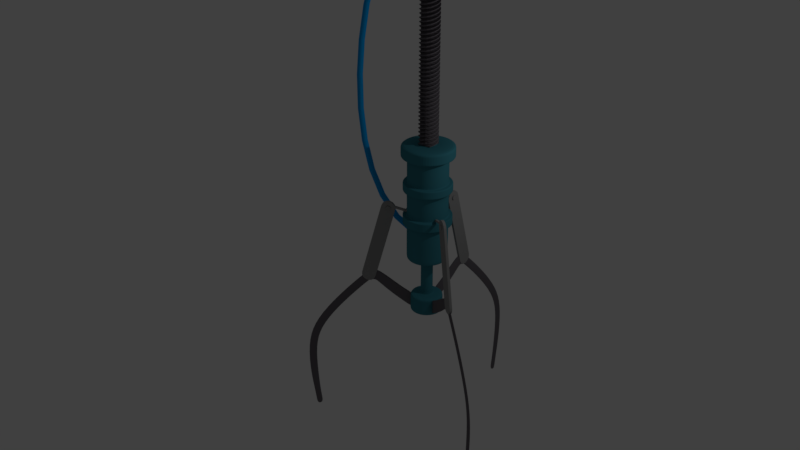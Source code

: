 # Source: grabber.blend  (saved by Blender 2.77.0; exported with 4.5.12 LTS)
import bpy
from mathutils import Matrix  # noqa: F401  (used for matrix-valued properties, if any)

bpy.ops.wm.read_factory_settings(use_empty=True)
scene = bpy.context.scene
scene.name = 'Scene'

# ---- collections
col_collection_1 = bpy.data.collections.new('Collection 1'); scene.collection.children.link(col_collection_1)

# ---- materials (node trees are filled in below, after node groups)
mat_material = bpy.data.materials.new('Material')
mat_material.alpha_threshold = 0.0
mat_material.use_transparent_shadow = False
mat_material.diffuse_color = (0.04347, 0.211, 0.2668, 1.0)
mat_material.roughness = 0.5
mat_material_001 = bpy.data.materials.new('Material.001')
mat_material_001.alpha_threshold = 0.0
mat_material_001.use_transparent_shadow = False
mat_material_001.diffuse_color = (0.1428, 0.1307, 0.1473, 1.0)
mat_material_001.roughness = 0.5
mat_material_002 = bpy.data.materials.new('Material.002')
mat_material_002.alpha_threshold = 0.0
mat_material_002.use_transparent_shadow = False
mat_material_002.diffuse_color = (0.2961, 0.2961, 0.2961, 1.0)
mat_material_002.roughness = 0.5
mat_material_002.specular_intensity = 1.0
mat_bluetube = bpy.data.materials.new('BlueTube')
mat_bluetube.alpha_threshold = 0.0
mat_bluetube.use_transparent_shadow = False
mat_bluetube.diffuse_color = (0.002385, 0.3325, 0.8, 1.0)
mat_bluetube.roughness = 0.5

# ---- material node trees

# ---- world
world_world = bpy.data.worlds.new('World'); scene.world = world_world
world_world.color = (0.05088, 0.05088, 0.05088)
world_world.use_sun_shadow = False
world_world.sun_shadow_jitter_overblur = 0.0
world_world.cycles.sampling_method = 'MANUAL'

# ---- lights
light_lamp = bpy.data.lights.new('Lamp', 'POINT')
light_lamp.transmission_factor = 0.0
light_lamp.cutoff_distance = 30.0
light_lamp.energy = 100.0
light_lamp.shadow_buffer_clip_start = 1.001
light_lamp.shadow_soft_size = 0.1
light_lamp.shadow_maximum_resolution = 0.006
light_lamp.use_absolute_resolution = True

# ---- meshes
me_cylinder = bpy.data.meshes.new('Cylinder')
me_cylinder.from_pydata([(0.0, 1.0, -1.278), (0.0, 1.0, 1.0), (0.3827, 0.9239, -1.278), (0.3827, 0.9239, 1.0), (0.7071, 0.7071, -1.278), (0.7071, 0.7071, 1.0), (0.9239, 0.3827, -1.278), (0.9239, 0.3827, 1.0), (1.0, -4.371e-08, -1.278), (1.0, -4.371e-08, 1.0), (0.9239, -0.3827, -1.278), (0.9239, -0.3827, 1.0), (0.7071, -0.7071, -1.278), (0.7071, -0.7071, 1.0), (0.3827, -0.9239, -1.278), (0.3827, -0.9239, 1.0), (1.51e-07, -1.0, -1.278), (1.51e-07, -1.0, 1.0), (-0.3827, -0.9239, -1.278), (-0.3827, -0.9239, 1.0), (-0.7071, -0.7071, -1.278), (-0.7071, -0.7071, 1.0), (-0.9239, -0.3827, -1.278), (-0.9239, -0.3827, 1.0), (-1.0, 1.192e-08, -1.278), (-1.0, 1.192e-08, 1.0), (-0.9239, 0.3827, -1.278), (-0.9239, 0.3827, 1.0), (-0.7071, 0.7071, -1.278), (-0.7071, 0.7071, 1.0), (-0.3827, 0.9239, -1.278), (-0.3827, 0.9239, 1.0), (0.0, 1.0, -0.2733), (0.0, 1.0, 0.2667), (0.3827, 0.9239, 0.2667), (0.3827, 0.9239, -0.2733), (0.7071, 0.7071, 0.2667), (0.7071, 0.7071, -0.2733), (0.9239, 0.3827, 0.2667), (0.9239, 0.3827, -0.2733), (1.0, -4.371e-08, 0.2667), (1.0, -4.371e-08, -0.2733), (0.9239, -0.3827, 0.2667), (0.9239, -0.3827, -0.2733), (0.7071, -0.7071, 0.2667), (0.7071, -0.7071, -0.2733), (0.3827, -0.9239, 0.2667), (0.3827, -0.9239, -0.2733), (1.51e-07, -1.0, 0.2667), (1.51e-07, -1.0, -0.2733), (-0.3827, -0.9239, 0.2667), (-0.3827, -0.9239, -0.2733), (-0.7071, -0.7071, 0.2667), (-0.7071, -0.7071, -0.2733), (-0.9239, -0.3827, 0.2667), (-0.9239, -0.3827, -0.2733), (-1.0, 1.192e-08, 0.2667), (-1.0, 1.192e-08, -0.2733), (-0.9239, 0.3827, 0.2667), (-0.9239, 0.3827, -0.2733), (-0.7071, 0.7071, 0.2667), (-0.7071, 0.7071, -0.2733), (-0.3827, 0.9239, 0.2667), (-0.3827, 0.9239, -0.2733), (0.0, 1.0, 0.4467), (0.3827, 0.9239, 0.4467), (0.7071, 0.7071, 0.4467), (0.9239, 0.3827, 0.4467), (1.0, -4.371e-08, 0.4467), (0.9239, -0.3827, 0.4467), (0.7071, -0.7071, 0.4467), (0.3827, -0.9239, 0.4467), (1.51e-07, -1.0, 0.4467), (-0.3827, -0.9239, 0.4467), (-0.7071, -0.7071, 0.4467), (-0.9239, -0.3827, 0.4467), (-1.0, 1.192e-08, 0.4467), (-0.9239, 0.3827, 0.4467), (-0.7071, 0.7071, 0.4467), (-0.3827, 0.9239, 0.4467), (0.3827, 0.9239, -0.455), (0.7071, 0.7071, -0.455), (0.9239, 0.3827, -0.455), (1.0, -4.371e-08, -0.455), (0.9239, -0.3827, -0.455), (0.7071, -0.7071, -0.455), (0.3827, -0.9239, -0.455), (1.51e-07, -1.0, -0.455), (-0.3827, -0.9239, -0.455), (-0.7071, -0.7071, -0.455), (-0.9239, -0.3827, -0.455), (-1.0, 1.192e-08, -0.455), (-0.9239, 0.3827, -0.455), (-0.7071, 0.7071, -0.455), (-0.3827, 0.9239, -0.455), (0.0, 1.0, -0.455), (-1.118e-08, 1.3, 1.0), (0.4975, 1.201, 1.0), (0.9192, 0.9192, 1.0), (1.201, 0.4975, 1.0), (1.3, -6.018e-08, 1.0), (1.201, -0.4975, 1.0), (0.9192, -0.9192, 1.0), (0.4975, -1.201, 1.0), (1.851e-07, -1.3, 1.0), (-0.4975, -1.201, 1.0), (-0.9192, -0.9192, 1.0), (-1.201, -0.4975, 1.0), (-1.3, 1.215e-08, 1.0), (-1.201, 0.4975, 1.0), (-0.9192, 0.9192, 1.0), (-0.4975, 1.201, 1.0), (-1.118e-08, 1.3, 1.256), (0.4975, 1.201, 1.256), (0.9192, 0.9192, 1.256), (1.201, 0.4975, 1.256), (1.3, -6.018e-08, 1.256), (1.201, -0.4975, 1.256), (0.9192, -0.9192, 1.256), (0.4975, -1.201, 1.256), (1.851e-07, -1.3, 1.256), (-0.4975, -1.201, 1.256), (-0.9192, -0.9192, 1.256), (-1.201, -0.4975, 1.256), (-1.3, 1.215e-08, 1.256), (-1.201, 0.4975, 1.256), (-0.9192, 0.9192, 1.256), (-0.4975, 1.201, 1.256), (-9.686e-09, 1.2, -0.455), (-9.686e-09, 1.2, -0.2733), (-0.4592, 1.109, -0.2733), (-0.8485, 0.8485, -0.2733), (-1.109, 0.4592, -0.2733), (-1.2, 1.17e-08, -0.2733), (-1.109, -0.4592, -0.2733), (-0.8485, -0.8485, -0.2733), (-0.4592, -1.109, -0.2733), (1.715e-07, -1.2, -0.2733), (0.4592, -1.109, -0.2733), (0.8485, -0.8485, -0.2733), (1.109, -0.4592, -0.2733), (1.2, -5.506e-08, -0.2733), (1.109, 0.4592, -0.2733), (0.8485, 0.8485, -0.2733), (0.4592, 1.109, -0.2733), (0.4592, 1.109, -0.455), (0.8485, 0.8485, -0.455), (1.109, 0.4592, -0.455), (1.2, -5.506e-08, -0.455), (1.109, -0.4592, -0.455), (0.8485, -0.8485, -0.455), (0.4592, -1.109, -0.455), (1.715e-07, -1.2, -0.455), (-0.4592, -1.109, -0.455), (-0.8485, -0.8485, -0.455), (-1.109, -0.4592, -0.455), (-1.2, 1.17e-08, -0.455), (-1.109, 0.4592, -0.455), (-0.8485, 0.8485, -0.455), (-0.4592, 1.109, -0.455), (0.4592, 1.109, 0.4467), (0.4592, 1.109, 0.2667), (0.8485, 0.8485, 0.4467), (0.8485, 0.8485, 0.2667), (1.109, 0.4592, 0.4467), (1.109, 0.4592, 0.2667), (1.2, -5.32e-08, 0.4467), (1.2, -5.32e-08, 0.2667), (1.109, -0.4592, 0.4467), (1.109, -0.4592, 0.2667), (0.8485, -0.8485, 0.4467), (0.8485, -0.8485, 0.2667), (0.4592, -1.109, 0.4467), (0.4592, -1.109, 0.2667), (1.562e-07, -1.2, 0.4467), (1.562e-07, -1.2, 0.2667), (-0.4592, -1.109, 0.4467), (-0.4592, -1.109, 0.2667), (-0.8485, -0.8485, 0.4467), (-0.8485, -0.8485, 0.2667), (-1.109, -0.4592, 0.4467), (-1.109, -0.4592, 0.2667), (-1.2, 1.356e-08, 0.4467), (-1.2, 1.356e-08, 0.2667), (-1.109, 0.4592, 0.4467), (-1.109, 0.4592, 0.2667), (-0.8485, 0.8485, 0.4467), (-0.8485, 0.8485, 0.2667), (-0.4592, 1.109, 0.4467), (-0.4592, 1.109, 0.2667), (-2.496e-08, 1.2, 0.2667), (-2.496e-08, 1.2, 0.4467), (4.908e-08, 0.186, 1.256), (0.07116, 0.1718, 1.256), (0.1315, 0.1315, 1.256), (0.1718, 0.07116, 1.256), (0.186, -8.608e-09, 1.256), (0.07116, -0.1718, 1.256), (7.716e-08, -0.186, 1.256), (-0.07116, -0.1718, 1.256), (-0.1315, -0.1315, 1.256), (-0.1718, -0.07116, 1.256), (-0.186, 1.738e-09, 1.256), (-0.1718, 0.07116, 1.256), (-0.1315, 0.1315, 1.256), (-0.07116, 0.1718, 1.256), (1.537e-08, 0.2962, -1.278), (0.1134, 0.2737, -1.278), (0.2095, 0.2095, -1.278), (0.2737, 0.1134, -1.278), (0.2962, -3.726e-09, -1.278), (0.2737, -0.1134, -1.278), (0.2095, -0.2095, -1.278), (0.1134, -0.2737, -1.278), (6.01e-08, -0.2962, -1.278), (-0.1134, -0.2737, -1.278), (-0.2095, -0.2095, -1.278), (-0.2737, -0.1134, -1.278), (-0.2962, 1.275e-08, -1.278), (-0.2737, 0.1134, -1.278), (-0.2095, 0.2095, -1.278), (-0.1134, 0.2737, -1.278), (1.537e-08, 0.2962, -2.108), (0.1134, 0.2737, -2.108), (0.2095, 0.2095, -2.108), (0.2737, 0.1134, -2.108), (0.2962, -3.726e-09, -2.108), (0.2737, -0.1134, -2.108), (0.2095, -0.2095, -2.108), (0.1134, -0.2737, -2.108), (6.01e-08, -0.2962, -2.108), (-0.1134, -0.2737, -2.108), (-0.2095, -0.2095, -2.108), (-0.2737, -0.1134, -2.108), (-0.2962, 1.275e-08, -2.108), (-0.2737, 0.1134, -2.108), (-0.2095, 0.2095, -2.108), (-0.1134, 0.2737, -2.108), (-3.889e-08, 0.7965, -2.108), (0.3048, 0.7358, -2.108), (0.5632, 0.5632, -2.108), (0.7358, 0.3048, -2.108), (0.7965, -3.519e-08, -2.108), (0.7358, -0.3048, -2.108), (0.5632, -0.5632, -2.108), (0.3048, -0.7358, -2.108), (8.137e-08, -0.7965, -2.108), (-0.3048, -0.7358, -2.108), (-0.5632, -0.5632, -2.108), (-0.7358, -0.3048, -2.108), (-0.7965, 9.127e-09, -2.108), (-0.7358, 0.3048, -2.108), (-0.5632, 0.5632, -2.108), (-0.3048, 0.7358, -2.108), (-3.889e-08, 0.7965, -2.498), (0.3048, 0.7358, -2.498), (0.5632, 0.5632, -2.498), (0.7358, 0.3048, -2.498), (0.7965, -3.519e-08, -2.498), (0.7358, -0.3048, -2.498), (0.5632, -0.5632, -2.498), (0.3048, -0.7358, -2.498), (8.137e-08, -0.7965, -2.498), (-0.3048, -0.7358, -2.498), (-0.5632, -0.5632, -2.498), (-0.7358, -0.3048, -2.498), (-0.7965, 9.127e-09, -2.498), (-0.7358, 0.3048, -2.498), (-0.5632, 0.5632, -2.498), (-0.3048, 0.7358, -2.498), (1.228e-08, 0.274, -2.498), (0.1049, 0.2532, -2.498), (0.1938, 0.1938, -2.498), (0.2532, 0.1049, -2.498), (0.274, -7.217e-09, -2.498), (0.2532, -0.1049, -2.498), (0.1938, -0.1938, -2.498), (0.1049, -0.2532, -2.498), (5.365e-08, -0.274, -2.498), (-0.1049, -0.2532, -2.498), (-0.1938, -0.1938, -2.498), (-0.2532, -0.1049, -2.498), (-0.274, 8.027e-09, -2.498), (-0.2532, 0.1049, -2.498), (-0.1938, 0.1938, -2.498), (-0.1049, 0.2532, -2.498), (0.1938, 7.451e-09, -2.498), (0.1049, 7.451e-09, -2.498), (3.297e-08, 0.0, -2.498), (-0.1049, 7.451e-09, -2.498), (-0.1938, 7.451e-09, -2.498), (0.1315, -0.1315, 1.256), (0.1718, -0.07116, 1.256), (0.07116, 0.1718, 2.143), (4.908e-08, 0.186, 2.143), (0.1315, 0.1315, 2.143), (0.1718, 0.07116, 2.143), (0.186, -8.608e-09, 2.143), (7.716e-08, -0.186, 2.143), (0.07116, -0.1718, 2.143), (-0.07116, -0.1718, 2.143), (-0.1315, -0.1315, 2.143), (-0.1718, -0.07116, 2.143), (-0.186, 1.738e-09, 2.143), (-0.1718, 0.07116, 2.143), (-0.1315, 0.1315, 2.143), (-0.07116, 0.1718, 2.143), (6.312e-08, 0.0, 2.143), (0.07116, 0.0, 2.143), (-0.07116, 0.0, 2.143), (-0.1315, 0.0, 2.143), (0.1718, -0.07116, 2.143), (0.1315, -0.1315, 2.143), (0.1313, -8.608e-09, 2.143), (-9.686e-09, 1.2, -0.455), (-9.686e-09, 1.2, -0.2733), (0.4592, 1.109, -0.2733), (0.4592, 1.109, -0.455), (0.8485, 0.8485, -0.2733), (0.8485, 0.8485, -0.455), (1.109, 0.4592, -0.2733), (1.109, 0.4592, -0.455), (1.2, -5.506e-08, -0.2733), (1.2, -5.506e-08, -0.455), (1.109, -0.4592, -0.2733), (1.109, -0.4592, -0.455), (0.8485, -0.8485, -0.2733), (0.8485, -0.8485, -0.455), (0.4592, -1.109, -0.2733), (0.4592, -1.109, -0.455), (1.715e-07, -1.2, -0.2733), (1.715e-07, -1.2, -0.455), (-0.4592, -1.109, -0.2733), (-0.4592, -1.109, -0.455), (-0.8485, -0.8485, -0.2733), (-0.8485, -0.8485, -0.455), (-1.109, -0.4592, -0.2733), (-1.109, -0.4592, -0.455), (-1.2, 1.17e-08, -0.2733), (-1.2, 1.17e-08, -0.455), (-1.109, 0.4592, -0.2733), (-1.109, 0.4592, -0.455), (-0.8485, 0.8485, -0.2733), (-0.8485, 0.8485, -0.455), (-0.4592, 1.109, -0.2733), (-0.4592, 1.109, -0.455), (0.3827, 0.9239, -1.229), (0.7071, 0.7071, -1.229), (0.9239, 0.3827, -1.229), (1.0, -4.371e-08, -1.229), (0.9239, -0.3827, -1.229), (0.7071, -0.7071, -1.229), (0.3827, -0.9239, -1.229), (1.51e-07, -1.0, -1.229), (-0.3827, -0.9239, -1.229), (-0.7071, -0.7071, -1.229), (-0.9239, -0.3827, -1.229), (-1.0, 1.192e-08, -1.229), (-0.9239, 0.3827, -1.229), (-0.7071, 0.7071, -1.229), (-0.3827, 0.9239, -1.229), (0.0, 1.0, -1.229), (0.0, 1.0, -0.4963), (0.3827, 0.9239, -0.4963), (0.7071, 0.7071, -0.4963), (0.9239, 0.3827, -0.4963), (1.0, -4.371e-08, -0.4963), (0.9239, -0.3827, -0.4963), (0.7071, -0.7071, -0.4963), (0.3827, -0.9239, -0.4963), (1.51e-07, -1.0, -0.4963), (-0.3827, -0.9239, -0.4963), (-0.7071, -0.7071, -0.4963), (-0.9239, -0.3827, -0.4963), (-1.0, 1.192e-08, -0.4963), (-0.9239, 0.3827, -0.4963), (-0.7071, 0.7071, -0.4963), (-0.3827, 0.9239, -0.4963), (0.4592, 1.109, 0.2985), (0.8485, 0.8485, 0.2985), (1.109, 0.4592, 0.2985), (1.2, -5.32e-08, 0.2985), (1.109, -0.4592, 0.2985), (0.8485, -0.8485, 0.2985), (0.4592, -1.109, 0.2985), (1.562e-07, -1.2, 0.2985), (-0.4592, -1.109, 0.2985), (-0.8485, -0.8485, 0.2985), (-1.109, -0.4592, 0.2985), (-1.2, 1.356e-08, 0.2985), (-1.109, 0.4592, 0.2985), (-0.8485, 0.8485, 0.2985), (-0.4592, 1.109, 0.2985), (-2.496e-08, 1.2, 0.2985), (-2.496e-08, 1.2, 0.417), (0.4592, 1.109, 0.417), (0.8485, 0.8485, 0.417), (1.109, 0.4592, 0.417), (1.2, -5.32e-08, 0.417), (1.109, -0.4592, 0.417), (0.8485, -0.8485, 0.417), (0.4592, -1.109, 0.417), (1.562e-07, -1.2, 0.417), (-0.4592, -1.109, 0.417), (-0.8485, -0.8485, 0.417), (-1.109, -0.4592, 0.417), (-1.2, 1.356e-08, 0.417), (-1.109, 0.4592, 0.417), (-0.8485, 0.8485, 0.417), (-0.4592, 1.109, 0.417), (0.0, 1.0, 0.472), (0.3827, 0.9239, 0.472), (0.7071, 0.7071, 0.472), (0.9239, 0.3827, 0.472), (1.0, -4.371e-08, 0.472), (0.9239, -0.3827, 0.472), (0.7071, -0.7071, 0.472), (0.3827, -0.9239, 0.472), (1.51e-07, -1.0, 0.472), (-0.3827, -0.9239, 0.472), (-0.7071, -0.7071, 0.472), (-0.9239, -0.3827, 0.472), (-1.0, 1.192e-08, 0.472), (-0.9239, 0.3827, 0.472), (-0.7071, 0.7071, 0.472), (-0.3827, 0.9239, 0.472), (0.0, 1.0, 0.9094), (0.3827, 0.9239, 0.9094), (0.7071, 0.7071, 0.9094), (0.9239, 0.3827, 0.9094), (1.0, -4.371e-08, 0.9094), (0.9239, -0.3827, 0.9094), (0.7071, -0.7071, 0.9094), (0.3827, -0.9239, 0.9094), (1.51e-07, -1.0, 0.9094), (-0.3827, -0.9239, 0.9094), (-0.7071, -0.7071, 0.9094), (-0.9239, -0.3827, 0.9094), (-1.0, 1.192e-08, 0.9094), (-0.9239, 0.3827, 0.9094), (-0.7071, 0.7071, 0.9094), (-0.3827, 0.9239, 0.9094), (0.9192, 0.9192, 1.185), (0.4975, 1.201, 1.185), (-0.9192, -0.9192, 1.185), (-0.4975, -1.201, 1.185), (1.201, 0.4975, 1.185), (-1.201, -0.4975, 1.185), (1.3, -6.018e-08, 1.185), (-1.3, 1.215e-08, 1.185), (1.201, -0.4975, 1.185), (-1.201, 0.4975, 1.185), (0.9192, -0.9192, 1.185), (-0.9192, 0.9192, 1.185), (0.4975, -1.201, 1.185), (-0.4975, 1.201, 1.185), (1.851e-07, -1.3, 1.185), (-1.118e-08, 1.3, 1.185), (0.9192, 0.9192, 1.036), (-0.9192, -0.9192, 1.036), (1.201, 0.4975, 1.036), (-1.201, -0.4975, 1.036), (1.3, -6.018e-08, 1.036), (-1.3, 1.215e-08, 1.036), (1.201, -0.4975, 1.036), (-1.201, 0.4975, 1.036), (0.9192, -0.9192, 1.036), (-0.9192, 0.9192, 1.036), (0.4975, -1.201, 1.036), (-0.4975, 1.201, 1.036), (1.851e-07, -1.3, 1.036), (0.4975, 1.201, 1.036), (-0.4975, -1.201, 1.036), (-1.118e-08, 1.3, 1.036), (0.2962, -3.726e-09, -1.409), (0.2737, 0.1134, -1.409), (-0.2962, 1.275e-08, -1.409), (-0.2737, -0.1134, -1.409), (0.2737, -0.1134, -1.409), (-0.2737, 0.1134, -1.409), (0.2095, -0.2095, -1.409), (-0.2095, 0.2095, -1.409), (0.1134, -0.2737, -1.409), (-0.1134, 0.2737, -1.409), (6.01e-08, -0.2962, -1.409), (0.1134, 0.2737, -1.409), (1.537e-08, 0.2962, -1.409), (-0.1134, -0.2737, -1.409), (0.2095, 0.2095, -1.409), (-0.2095, -0.2095, -1.409), (0.2962, -3.726e-09, -2.08), (-0.2962, 1.275e-08, -2.08), (0.2737, -0.1134, -2.08), (-0.2737, 0.1134, -2.08), (0.2095, -0.2095, -2.08), (-0.2095, 0.2095, -2.08), (0.1134, -0.2737, -2.08), (-0.1134, 0.2737, -2.08), (6.01e-08, -0.2962, -2.08), (0.1134, 0.2737, -2.08), (-0.1134, -0.2737, -2.08), (0.2095, 0.2095, -2.08), (-0.2095, -0.2095, -2.08), (0.2737, 0.1134, -2.08), (-0.2737, -0.1134, -2.08), (1.537e-08, 0.2962, -2.08), (-0.5632, 0.5632, -2.166), (-0.7358, 0.3048, -2.166), (0.3048, -0.7358, -2.166), (0.5632, -0.5632, -2.166), (-0.3048, 0.7358, -2.166), (8.137e-08, -0.7965, -2.166), (0.3048, 0.7358, -2.166), (-3.889e-08, 0.7965, -2.166), (-0.3048, -0.7358, -2.166), (0.5632, 0.5632, -2.166), (-0.5632, -0.5632, -2.166), (0.7358, 0.3048, -2.166), (-0.7358, -0.3048, -2.166), (0.7965, -3.519e-08, -2.166), (-0.7965, 9.127e-09, -2.166), (0.7358, -0.3048, -2.166), (-0.5632, 0.5632, -2.452), (0.3048, -0.7358, -2.452), (-0.3048, 0.7358, -2.452), (8.137e-08, -0.7965, -2.452), (0.3048, 0.7358, -2.452), (-0.3048, -0.7358, -2.452), (0.5632, 0.5632, -2.452), (-0.5632, -0.5632, -2.452), (0.7358, 0.3048, -2.452), (-0.7358, -0.3048, -2.452), (0.7965, -3.519e-08, -2.452), (-0.7965, 9.127e-09, -2.452), (0.7358, -0.3048, -2.452), (-0.7358, 0.3048, -2.452), (0.5632, -0.5632, -2.452), (-3.889e-08, 0.7965, -2.452), (0.0, 1.0, -0.003333), (0.3827, 0.9239, -0.003333), (0.7071, 0.7071, -0.003333), (0.9239, 0.3827, -0.003333), (1.0, -4.371e-08, -0.003333), (0.9239, -0.3827, -0.003333), (0.7071, -0.7071, -0.003333), (0.3827, -0.9239, -0.003333), (1.51e-07, -1.0, -0.003333), (-0.3827, -0.9239, -0.003333), (-0.7071, -0.7071, -0.003333), (-0.9239, -0.3827, -0.003333), (-1.0, 1.192e-08, -0.003333), (-0.9239, 0.3827, -0.003333), (-0.7071, 0.7071, -0.003333), (-0.3827, 0.9239, -0.003333), (0.3827, 0.9239, -0.2463), (0.7071, 0.7071, -0.2463), (0.9239, 0.3827, -0.2463), (1.0, -4.371e-08, -0.2463), (0.9239, -0.3827, -0.2463), (0.7071, -0.7071, -0.2463), (0.3827, -0.9239, -0.2463), (1.51e-07, -1.0, -0.2463), (-0.3827, -0.9239, -0.2463), (-0.7071, -0.7071, -0.2463), (-0.9239, -0.3827, -0.2463), (-1.0, 1.192e-08, -0.2463), (-0.9239, 0.3827, -0.2463), (-0.7071, 0.7071, -0.2463), (-0.3827, 0.9239, -0.2463), (0.0, 1.0, -0.2463), (-0.4452, 4.16e-09, 1.256), (-0.4113, -0.1704, 1.256), (-0.4113, 0.1704, 1.256), (-0.3148, 0.3148, 1.256), (0.1704, -0.4113, 1.256), (-0.1704, 0.4113, 1.256), (1.023e-07, -0.4452, 1.256), (0.1704, 0.4113, 1.256), (3.506e-08, 0.4452, 1.256), (-0.1704, -0.4113, 1.256), (0.3148, 0.3148, 1.256), (-0.3148, -0.3148, 1.256), (0.4113, 0.1704, 1.256), (0.4452, -2.061e-08, 1.256), (0.3148, -0.3148, 1.256), (0.4113, -0.1704, 1.256)], [], [(426, 1, 3, 427), (427, 3, 5, 428), (428, 5, 7, 429), (429, 7, 9, 430), (430, 9, 11, 431), (431, 11, 13, 432), (432, 13, 15, 433), (433, 15, 17, 434), (434, 17, 19, 435), (435, 19, 21, 436), (436, 21, 23, 437), (437, 23, 25, 438), (438, 25, 27, 439), (439, 27, 29, 440), (553, 62, 33, 538), (440, 29, 31, 441), (441, 31, 1, 426), (57, 59, 132, 133), (86, 85, 150, 151), (552, 60, 62, 553), (45, 47, 138, 139), (551, 58, 60, 552), (85, 84, 149, 150), (550, 56, 58, 551), (59, 61, 131, 132), (549, 54, 56, 550), (84, 83, 148, 149), (548, 52, 54, 549), (32, 35, 144, 129), (547, 50, 52, 548), (47, 49, 137, 138), (546, 48, 50, 547), (83, 82, 147, 148), (545, 46, 48, 546), (61, 63, 130, 131), (544, 44, 46, 545), (82, 81, 146, 147), (543, 42, 44, 544), (35, 37, 143, 144), (542, 40, 42, 543), (95, 94, 159, 128), (541, 38, 40, 542), (49, 51, 136, 137), (540, 36, 38, 541), (81, 80, 145, 146), (539, 34, 36, 540), (94, 93, 158, 159), (538, 33, 34, 539), (67, 68, 166, 164), (46, 44, 171, 173), (68, 69, 168, 166), (60, 58, 185, 187), (69, 70, 170, 168), (34, 33, 190, 161), (48, 46, 173, 175), (70, 71, 172, 170), (62, 60, 187, 189), (71, 72, 174, 172), (36, 34, 161, 163), (50, 48, 175, 177), (72, 73, 176, 174), (33, 62, 189, 190), (73, 74, 178, 176), (38, 36, 163, 165), (362, 95, 80, 363), (363, 80, 81, 364), (364, 81, 82, 365), (365, 82, 83, 366), (366, 83, 84, 367), (367, 84, 85, 368), (368, 85, 86, 369), (369, 86, 87, 370), (370, 87, 88, 371), (371, 88, 89, 372), (372, 89, 90, 373), (373, 90, 91, 374), (374, 91, 92, 375), (375, 92, 93, 376), (376, 93, 94, 377), (377, 94, 95, 362), (21, 19, 105, 106), (31, 29, 110, 111), (7, 5, 98, 99), (17, 15, 103, 104), (3, 1, 96, 97), (27, 25, 108, 109), (13, 11, 101, 102), (23, 21, 106, 107), (1, 31, 111, 96), (9, 7, 99, 100), (19, 17, 104, 105), (29, 27, 109, 110), (5, 3, 97, 98), (15, 13, 102, 103), (25, 23, 107, 108), (11, 9, 100, 101), (442, 443, 113, 114), (444, 445, 121, 122), (446, 442, 114, 115), (447, 444, 122, 123), (448, 446, 115, 116), (449, 447, 123, 124), (450, 448, 116, 117), (451, 449, 124, 125), (452, 450, 117, 118), (453, 451, 125, 126), (454, 452, 118, 119), (455, 453, 126, 127), (456, 454, 119, 120), (443, 457, 112, 113), (457, 455, 127, 112), (445, 456, 120, 121), (575, 205, 192, 578), (576, 198, 199, 579), (577, 193, 194, 580), (585, 292, 291, 584), (579, 199, 200, 581), (580, 194, 195, 582), (581, 200, 201, 571), (574, 197, 198, 576), (571, 201, 202, 570), (583, 196, 292, 585), (570, 202, 203, 572), (584, 291, 197, 574), (572, 203, 204, 573), (582, 195, 196, 583), (573, 204, 205, 575), (344, 130, 129, 315), (342, 131, 130, 344), (340, 132, 131, 342), (338, 133, 132, 340), (336, 134, 133, 338), (334, 135, 134, 336), (332, 136, 135, 334), (330, 137, 136, 332), (328, 138, 137, 330), (326, 139, 138, 328), (324, 140, 139, 326), (322, 141, 140, 324), (320, 142, 141, 322), (318, 143, 142, 320), (316, 144, 143, 318), (315, 129, 144, 316), (87, 86, 151, 152), (43, 45, 139, 140), (88, 87, 152, 153), (55, 57, 133, 134), (89, 88, 153, 154), (41, 43, 140, 141), (90, 89, 154, 155), (53, 55, 134, 135), (91, 90, 155, 156), (39, 41, 141, 142), (92, 91, 156, 157), (51, 53, 135, 136), (93, 92, 157, 158), (37, 39, 142, 143), (80, 95, 128, 145), (63, 32, 129, 130), (409, 188, 191, 394), (408, 186, 188, 409), (407, 184, 186, 408), (406, 182, 184, 407), (405, 180, 182, 406), (404, 178, 180, 405), (403, 176, 178, 404), (402, 174, 176, 403), (401, 172, 174, 402), (400, 170, 172, 401), (399, 168, 170, 400), (398, 166, 168, 399), (397, 164, 166, 398), (396, 162, 164, 397), (395, 160, 162, 396), (394, 191, 160, 395), (58, 56, 183, 185), (66, 67, 164, 162), (44, 42, 169, 171), (79, 64, 191, 188), (65, 66, 162, 160), (78, 79, 188, 186), (56, 54, 181, 183), (64, 65, 160, 191), (42, 40, 167, 169), (77, 78, 186, 184), (76, 77, 184, 182), (54, 52, 179, 181), (40, 38, 165, 167), (75, 76, 182, 180), (74, 75, 180, 178), (52, 50, 177, 179), (199, 198, 298, 300), (192, 205, 306, 294), (198, 197, 299, 298), (205, 204, 305, 306), (196, 195, 296, 297), (204, 203, 304, 305), (195, 194, 295, 296), (203, 202, 303, 304), (194, 193, 293, 295), (202, 201, 302, 303), (193, 192, 294, 293), (4, 6, 209, 208), (14, 16, 214, 213), (0, 2, 207, 206), (24, 26, 219, 218), (10, 12, 212, 211), (20, 22, 217, 216), (30, 0, 206, 221), (6, 8, 210, 209), (16, 18, 215, 214), (26, 28, 220, 219), (2, 4, 208, 207), (12, 14, 213, 212), (22, 24, 218, 217), (8, 10, 211, 210), (18, 20, 216, 215), (28, 30, 221, 220), (503, 490, 226, 225), (504, 491, 234, 233), (490, 492, 227, 226), (491, 493, 235, 234), (492, 494, 228, 227), (493, 495, 236, 235), (494, 496, 229, 228), (495, 497, 237, 236), (496, 498, 230, 229), (505, 499, 223, 222), (497, 505, 222, 237), (498, 500, 231, 230), (499, 501, 224, 223), (500, 502, 232, 231), (501, 503, 225, 224), (502, 504, 233, 232), (230, 231, 247, 246), (223, 224, 240, 239), (231, 232, 248, 247), (224, 225, 241, 240), (232, 233, 249, 248), (225, 226, 242, 241), (233, 234, 250, 249), (226, 227, 243, 242), (234, 235, 251, 250), (227, 228, 244, 243), (235, 236, 252, 251), (228, 229, 245, 244), (236, 237, 253, 252), (229, 230, 246, 245), (222, 223, 239, 238), (237, 222, 238, 253), (535, 522, 268, 267), (536, 523, 261, 260), (522, 524, 269, 268), (523, 525, 262, 261), (537, 526, 255, 254), (524, 537, 254, 269), (525, 527, 263, 262), (526, 528, 256, 255), (527, 529, 264, 263), (528, 530, 257, 256), (529, 531, 265, 264), (530, 532, 258, 257), (531, 533, 266, 265), (532, 534, 259, 258), (533, 535, 267, 266), (534, 536, 260, 259), (257, 258, 274, 273), (265, 266, 282, 281), (258, 259, 275, 274), (266, 267, 283, 282), (259, 260, 276, 275), (267, 268, 284, 283), (260, 261, 277, 276), (268, 269, 285, 284), (261, 262, 278, 277), (254, 255, 271, 270), (269, 254, 270, 285), (262, 263, 279, 278), (255, 256, 272, 271), (263, 264, 280, 279), (256, 257, 273, 272), (264, 265, 281, 280), (284, 285, 289, 290), (271, 272, 286, 287), (278, 279, 289, 288), (276, 277, 287, 286), (285, 270, 288, 289), (270, 271, 287, 288), (279, 280, 290, 289), (277, 278, 288, 287), (280, 281, 282, 290), (283, 284, 290, 282), (275, 276, 286, 274), (272, 273, 274, 286), (292, 196, 297, 311), (578, 192, 193, 577), (306, 305, 310, 309), (308, 299, 312, 313), (300, 298, 307, 309), (295, 313, 297, 296), (294, 306, 309, 307), (293, 294, 307, 308), (301, 300, 309, 310), (298, 299, 308, 307), (303, 310, 305, 304), (301, 310, 303, 302), (293, 308, 313, 295), (312, 311, 297, 313), (200, 199, 300, 301), (197, 291, 312, 299), (291, 292, 311, 312), (201, 200, 301, 302), (128, 314, 317, 145), (314, 315, 316, 317), (145, 317, 319, 146), (317, 316, 318, 319), (146, 319, 321, 147), (319, 318, 320, 321), (147, 321, 323, 148), (321, 320, 322, 323), (148, 323, 325, 149), (323, 322, 324, 325), (149, 325, 327, 150), (325, 324, 326, 327), (150, 327, 329, 151), (327, 326, 328, 329), (151, 329, 331, 152), (329, 328, 330, 331), (152, 331, 333, 153), (331, 330, 332, 333), (153, 333, 335, 154), (333, 332, 334, 335), (154, 335, 337, 155), (335, 334, 336, 337), (155, 337, 339, 156), (337, 336, 338, 339), (156, 339, 341, 157), (339, 338, 340, 341), (157, 341, 343, 158), (341, 340, 342, 343), (158, 343, 345, 159), (343, 342, 344, 345), (159, 345, 314, 128), (345, 344, 315, 314), (30, 360, 361, 0), (28, 359, 360, 30), (26, 358, 359, 28), (24, 357, 358, 26), (22, 356, 357, 24), (20, 355, 356, 22), (18, 354, 355, 20), (16, 353, 354, 18), (14, 352, 353, 16), (12, 351, 352, 14), (10, 350, 351, 12), (8, 349, 350, 10), (6, 348, 349, 8), (4, 347, 348, 6), (2, 346, 347, 4), (0, 361, 346, 2), (360, 377, 362, 361), (359, 376, 377, 360), (358, 375, 376, 359), (357, 374, 375, 358), (356, 373, 374, 357), (355, 372, 373, 356), (354, 371, 372, 355), (353, 370, 371, 354), (352, 369, 370, 353), (351, 368, 369, 352), (350, 367, 368, 351), (349, 366, 367, 350), (348, 365, 366, 349), (347, 364, 365, 348), (346, 363, 364, 347), (361, 362, 363, 346), (190, 393, 378, 161), (161, 378, 379, 163), (163, 379, 380, 165), (165, 380, 381, 167), (167, 381, 382, 169), (169, 382, 383, 171), (171, 383, 384, 173), (173, 384, 385, 175), (175, 385, 386, 177), (177, 386, 387, 179), (179, 387, 388, 181), (181, 388, 389, 183), (183, 389, 390, 185), (185, 390, 391, 187), (187, 391, 392, 189), (189, 392, 393, 190), (393, 394, 395, 378), (378, 395, 396, 379), (379, 396, 397, 380), (380, 397, 398, 381), (381, 398, 399, 382), (382, 399, 400, 383), (383, 400, 401, 384), (384, 401, 402, 385), (385, 402, 403, 386), (386, 403, 404, 387), (387, 404, 405, 388), (388, 405, 406, 389), (389, 406, 407, 390), (390, 407, 408, 391), (391, 408, 409, 392), (392, 409, 394, 393), (79, 425, 410, 64), (78, 424, 425, 79), (77, 423, 424, 78), (76, 422, 423, 77), (75, 421, 422, 76), (74, 420, 421, 75), (73, 419, 420, 74), (72, 418, 419, 73), (71, 417, 418, 72), (70, 416, 417, 71), (69, 415, 416, 70), (68, 414, 415, 69), (67, 413, 414, 68), (66, 412, 413, 67), (65, 411, 412, 66), (64, 410, 411, 65), (425, 441, 426, 410), (424, 440, 441, 425), (423, 439, 440, 424), (422, 438, 439, 423), (421, 437, 438, 422), (420, 436, 437, 421), (419, 435, 436, 420), (418, 434, 435, 419), (417, 433, 434, 418), (416, 432, 433, 417), (415, 431, 432, 416), (414, 430, 431, 415), (413, 429, 430, 414), (412, 428, 429, 413), (411, 427, 428, 412), (410, 426, 427, 411), (472, 470, 456, 445), (473, 469, 455, 457), (471, 473, 457, 443), (470, 468, 454, 456), (469, 467, 453, 455), (468, 466, 452, 454), (467, 465, 451, 453), (466, 464, 450, 452), (465, 463, 449, 451), (464, 462, 448, 450), (463, 461, 447, 449), (462, 460, 446, 448), (461, 459, 444, 447), (460, 458, 442, 446), (459, 472, 445, 444), (458, 471, 443, 442), (98, 97, 471, 458), (106, 105, 472, 459), (99, 98, 458, 460), (107, 106, 459, 461), (100, 99, 460, 462), (108, 107, 461, 463), (101, 100, 462, 464), (109, 108, 463, 465), (102, 101, 464, 466), (110, 109, 465, 467), (103, 102, 466, 468), (111, 110, 467, 469), (104, 103, 468, 470), (97, 96, 473, 471), (96, 111, 469, 473), (105, 104, 470, 472), (216, 217, 477, 489), (208, 209, 475, 488), (215, 216, 489, 487), (207, 208, 488, 485), (214, 215, 487, 484), (221, 206, 486, 483), (206, 207, 485, 486), (213, 214, 484, 482), (220, 221, 483, 481), (212, 213, 482, 480), (219, 220, 481, 479), (211, 212, 480, 478), (218, 219, 479, 476), (210, 211, 478, 474), (217, 218, 476, 477), (209, 210, 474, 475), (489, 477, 504, 502), (488, 475, 503, 501), (487, 489, 502, 500), (485, 488, 501, 499), (484, 487, 500, 498), (483, 486, 505, 497), (486, 485, 499, 505), (482, 484, 498, 496), (481, 483, 497, 495), (480, 482, 496, 494), (479, 481, 495, 493), (478, 480, 494, 492), (476, 479, 493, 491), (474, 478, 492, 490), (477, 476, 491, 504), (475, 474, 490, 503), (243, 244, 509, 521), (250, 251, 507, 520), (242, 243, 521, 519), (249, 250, 520, 518), (241, 242, 519, 517), (248, 249, 518, 516), (240, 241, 517, 515), (247, 248, 516, 514), (239, 240, 515, 512), (246, 247, 514, 511), (253, 238, 513, 510), (238, 239, 512, 513), (245, 246, 511, 508), (252, 253, 510, 506), (244, 245, 508, 509), (251, 252, 506, 507), (521, 509, 536, 534), (520, 507, 535, 533), (519, 521, 534, 532), (518, 520, 533, 531), (517, 519, 532, 530), (516, 518, 531, 529), (515, 517, 530, 528), (514, 516, 529, 527), (512, 515, 528, 526), (511, 514, 527, 525), (510, 513, 537, 524), (513, 512, 526, 537), (508, 511, 525, 523), (506, 510, 524, 522), (509, 508, 523, 536), (507, 506, 522, 535), (569, 538, 539, 554), (554, 539, 540, 555), (555, 540, 541, 556), (556, 541, 542, 557), (557, 542, 543, 558), (558, 543, 544, 559), (559, 544, 545, 560), (560, 545, 546, 561), (561, 546, 547, 562), (562, 547, 548, 563), (563, 548, 549, 564), (564, 549, 550, 565), (565, 550, 551, 566), (566, 551, 552, 567), (567, 552, 553, 568), (568, 553, 538, 569), (63, 568, 569, 32), (61, 567, 568, 63), (59, 566, 567, 61), (57, 565, 566, 59), (55, 564, 565, 57), (53, 563, 564, 55), (51, 562, 563, 53), (49, 561, 562, 51), (47, 560, 561, 49), (45, 559, 560, 47), (43, 558, 559, 45), (41, 557, 558, 43), (39, 556, 557, 41), (37, 555, 556, 39), (35, 554, 555, 37), (32, 569, 554, 35), (112, 578, 577, 113), (126, 573, 575, 127), (115, 582, 583, 116), (125, 572, 573, 126), (118, 584, 574, 119), (124, 570, 572, 125), (116, 583, 585, 117), (123, 571, 570, 124), (119, 574, 576, 120), (122, 581, 571, 123), (114, 580, 582, 115), (121, 579, 581, 122), (117, 585, 584, 118), (113, 577, 580, 114), (120, 576, 579, 121), (127, 575, 578, 112)])
me_cylinder.materials.append(mat_material)
me_cylinder.use_remesh_preserve_volume = False
me_cylinder.use_remesh_preserve_attributes = False
me_cylinder.use_mirror_vertex_groups = False
me_cylinder.update()
me_cylinder_003 = bpy.data.meshes.new('Cylinder.003')
me_cylinder_003.from_pydata([(0.3498, -0.1504, -0.4175), (0.6081, -0.3146, -0.2124), (0.3425, -0.1457, -0.05036), (0.5344, -0.2678, 0.07619), (0.829, -0.4551, -0.0247), (0.7554, -0.4083, 0.2639), (1.06, -0.6017, 0.2136), (0.9962, -0.5614, 0.462), (1.11, -0.6341, 0.2431), (1.1, -0.6274, 0.5023), (1.164, -0.6681, 0.236), (1.231, -0.7105, 0.4832), (1.205, -0.6942, 0.2019), (1.359, -0.7921, 0.3864), (0.3248, -0.1899, -0.4175), (0.583, -0.3541, -0.2124), (0.3174, -0.1852, -0.05036), (0.5093, -0.3072, 0.07619), (0.8039, -0.4946, -0.0247), (0.7303, -0.4477, 0.2639), (1.034, -0.6412, 0.2136), (0.9711, -0.6009, 0.462), (1.085, -0.6736, 0.2431), (1.075, -0.6669, 0.5023), (1.139, -0.7076, 0.236), (1.205, -0.7499, 0.4832), (1.18, -0.7337, 0.2019), (1.334, -0.8316, 0.3864), (0.3451, -0.1579, -0.4175), (0.3293, -0.1827, -0.4175), (0.3219, -0.178, -0.05036), (0.3377, -0.1532, -0.05036), (1.095, -0.6349, 0.5023), (1.079, -0.6597, 0.5023), (1.21, -0.7428, 0.4832), (1.226, -0.718, 0.4832), (1.055, -0.6092, 0.2136), (1.039, -0.634, 0.2136), (0.8085, -0.4874, -0.0247), (0.8243, -0.4626, -0.0247), (0.6033, -0.3221, -0.2124), (0.5875, -0.3469, -0.2124), (1.354, -0.7996, 0.3864), (1.338, -0.8244, 0.3864), (1.184, -0.7265, 0.2019), (1.2, -0.7017, 0.2019), (0.7506, -0.4158, 0.2639), (0.7348, -0.4406, 0.2639), (0.9756, -0.5937, 0.462), (0.9914, -0.5689, 0.462), (1.143, -0.7004, 0.236), (1.159, -0.6756, 0.236), (0.5139, -0.3001, 0.07619), (0.5296, -0.2753, 0.07619), (1.106, -0.6416, 0.2431), (1.09, -0.6664, 0.2431), (0.343, -0.1461, -0.07862), (0.3494, -0.1501, -0.3933), (0.6032, -0.3115, -0.1934), (0.5401, -0.2714, 0.05398), (0.8242, -0.452, -0.005733), (0.761, -0.4119, 0.2416), (1.055, -0.5991, 0.2299), (1.001, -0.5645, 0.4428), (1.11, -0.6337, 0.2601), (1.101, -0.6279, 0.4823), (1.168, -0.6709, 0.2523), (1.225, -0.7072, 0.4642), (1.215, -0.7007, 0.214), (1.347, -0.7846, 0.3722), (0.318, -0.1855, -0.07862), (0.3243, -0.1895, -0.3933), (0.5781, -0.351, -0.1934), (0.515, -0.3108, 0.05398), (0.7991, -0.4915, -0.005733), (0.7359, -0.4513, 0.2416), (1.03, -0.6385, 0.2299), (0.976, -0.604, 0.4428), (1.085, -0.6731, 0.2601), (1.076, -0.6674, 0.4823), (1.143, -0.7104, 0.2523), (1.2, -0.7467, 0.4642), (1.19, -0.7401, 0.214), (1.322, -0.824, 0.3722), (1.342, -0.7921, 0.3722), (1.21, -0.7082, 0.214), (1.327, -0.8169, 0.3722), (1.195, -0.733, 0.214), (0.3446, -0.1576, -0.3933), (0.3383, -0.1536, -0.07862), (0.3288, -0.1824, -0.3933), (0.3225, -0.1784, -0.07862), (1.342, -0.7921, 0.3722), (1.21, -0.7082, 0.214), (1.327, -0.8169, 0.3722), (1.195, -0.733, 0.214), (1.585, -0.9466, 0.08759), (1.453, -0.8627, -0.07064), (1.57, -0.9714, 0.08759), (1.438, -0.8875, -0.07064), (1.34, -0.8251, 0.357), (1.355, -0.8003, 0.357), (1.208, -0.7412, 0.1988), (1.223, -0.7164, 0.1988), (2.051, -1.243, -0.5203), (1.919, -1.159, -0.6785), (2.036, -1.268, -0.5203), (1.904, -1.184, -0.6785), (2.479, -1.515, -1.227), (2.316, -1.411, -1.338), (2.463, -1.54, -1.227), (2.3, -1.436, -1.338), (2.625, -1.607, -1.901), (2.438, -1.489, -1.923), (2.609, -1.632, -1.901), (2.422, -1.513, -1.923), (2.593, -1.588, -2.785), (2.407, -1.469, -2.755), (2.578, -1.612, -2.785), (2.392, -1.494, -2.755), (2.31, -1.4, -3.673), (2.47, -1.518, -3.773), (2.456, -1.543, -3.767), (2.296, -1.425, -3.667), (2.357, -1.438, -3.43), (2.346, -1.456, -3.427), (2.48, -1.525, -3.489), (2.469, -1.543, -3.486), (-0.03726, 0.379, -0.4175), (-0.01819, 0.6844, -0.2124), (-0.03781, 0.3703, -0.05036), (-0.02363, 0.5973, 0.07619), (-0.001864, 0.9457, -0.0247), (-0.007305, 0.8586, 0.2639), (0.01517, 1.218, 0.2136), (0.01048, 1.143, 0.462), (0.01893, 1.279, 0.2431), (0.01815, 1.266, 0.5023), (0.02288, 1.342, 0.236), (0.0278, 1.421, 0.4832), (0.02591, 1.39, 0.2019), (0.03728, 1.572, 0.3864), (0.009396, 0.3761, -0.4175), (0.02847, 0.6815, -0.2124), (0.008852, 0.3673, -0.05036), (0.02303, 0.5944, 0.07619), (0.04479, 0.9428, -0.0247), (0.03935, 0.8557, 0.2639), (0.06183, 1.216, 0.2136), (0.05714, 1.141, 0.462), (0.06559, 1.276, 0.2431), (0.06481, 1.263, 0.5023), (0.06954, 1.339, 0.236), (0.07446, 1.418, 0.4832), (0.07257, 1.388, 0.2019), (0.08394, 1.57, 0.3864), (-0.02841, 0.3784, -0.4175), (0.0009227, 0.3766, -0.4175), (0.0003785, 0.3679, -0.05036), (-0.02896, 0.3697, -0.05036), (0.027, 1.266, 0.5023), (0.05633, 1.264, 0.5023), (0.06598, 1.418, 0.4832), (0.03665, 1.42, 0.4832), (0.02402, 1.218, 0.2136), (0.05335, 1.216, 0.2136), (0.03632, 0.9433, -0.0247), (0.006986, 0.9452, -0.0247), (-0.009337, 0.6838, -0.2124), (0.02, 0.682, -0.2124), (0.04613, 1.572, 0.3864), (0.07547, 1.57, 0.3864), (0.0641, 1.388, 0.2019), (0.03476, 1.39, 0.2019), (0.001545, 0.8581, 0.2639), (0.03088, 0.8562, 0.2639), (0.04867, 1.141, 0.462), (0.01933, 1.143, 0.462), (0.06106, 1.34, 0.236), (0.03173, 1.341, 0.236), (0.01456, 0.5949, 0.07619), (-0.01478, 0.5967, 0.07619), (0.02778, 1.278, 0.2431), (0.05711, 1.276, 0.2431), (-0.03776, 0.3709, -0.07862), (-0.0373, 0.3784, -0.3933), (-0.01854, 0.6787, -0.1934), (-0.02321, 0.604, 0.05398), (-0.002222, 0.94, -0.005733), (-0.006886, 0.8653, 0.2416), (0.01486, 1.213, 0.2299), (0.01085, 1.149, 0.4428), (0.01888, 1.278, 0.2601), (0.01821, 1.267, 0.4823), (0.0232, 1.347, 0.2523), (0.02742, 1.415, 0.4642), (0.02666, 1.402, 0.214), (0.03641, 1.558, 0.3722), (0.008894, 0.368, -0.07862), (0.00936, 0.3755, -0.3933), (0.02811, 0.6757, -0.1934), (0.02345, 0.6011, 0.05398), (0.04444, 0.9371, -0.005733), (0.03977, 0.8624, 0.2416), (0.06152, 1.211, 0.2299), (0.0575, 1.146, 0.4428), (0.06554, 1.275, 0.2601), (0.06487, 1.264, 0.4823), (0.06986, 1.344, 0.2523), (0.07408, 1.412, 0.4642), (0.07332, 1.4, 0.214), (0.08306, 1.556, 0.3722), (0.04526, 1.558, 0.3722), (0.03551, 1.402, 0.214), (0.07459, 1.556, 0.3722), (0.06484, 1.4, 0.214), (-0.02845, 0.3778, -0.3933), (-0.02891, 0.3704, -0.07862), (0.000887, 0.376, -0.3933), (0.0004205, 0.3685, -0.07862), (0.04526, 1.558, 0.3722), (0.03551, 1.402, 0.214), (0.07459, 1.556, 0.3722), (0.06484, 1.4, 0.214), (0.06321, 1.845, 0.08759), (0.05346, 1.689, -0.07064), (0.09255, 1.844, 0.08759), (0.0828, 1.687, -0.07064), (0.07555, 1.571, 0.357), (0.04622, 1.573, 0.357), (0.0658, 1.415, 0.1988), (0.03647, 1.417, 0.1988), (0.09763, 2.396, -0.5203), (0.08789, 2.24, -0.6785), (0.127, 2.395, -0.5203), (0.1172, 2.239, -0.6785), (0.1292, 2.902, -1.227), (0.1172, 2.71, -1.338), (0.1586, 2.9, -1.227), (0.1465, 2.708, -1.338), (0.14, 3.074, -1.901), (0.1262, 2.854, -1.923), (0.1693, 3.073, -1.901), (0.1555, 2.852, -1.923), (0.1377, 3.038, -2.785), (0.1239, 2.818, -2.755), (0.167, 3.036, -2.785), (0.1533, 2.816, -2.755), (0.1098, 2.699, -3.673), (0.1362, 2.896, -3.773), (0.1649, 2.895, -3.767), (0.1386, 2.698, -3.667), (0.1205, 2.758, -3.43), (0.1418, 2.757, -3.427), (0.1374, 2.908, -3.489), (0.1587, 2.907, -3.486), (-0.3138, -0.2157, -0.4175), (-0.5905, -0.3465, -0.2124), (-0.306, -0.2119, -0.05036), (-0.5116, -0.3092, 0.07619), (-0.8272, -0.4584, -0.0247), (-0.7483, -0.4211, 0.2639), (-1.074, -0.5752, 0.2136), (-1.006, -0.5431, 0.462), (-1.129, -0.601, 0.2431), (-1.117, -0.5956, 0.5023), (-1.186, -0.6281, 0.236), (-1.257, -0.6618, 0.4832), (-1.23, -0.6489, 0.2019), (-1.395, -0.7268, 0.3864), (-0.3338, -0.1734, -0.4175), (-0.6105, -0.3042, -0.2124), (-0.3259, -0.1697, -0.05036), (-0.5316, -0.2669, 0.07619), (-0.8472, -0.4161, -0.0247), (-0.7683, -0.3788, 0.2639), (-1.094, -0.5329, 0.2136), (-1.026, -0.5008, 0.462), (-1.149, -0.5587, 0.2431), (-1.137, -0.5534, 0.5023), (-1.206, -0.5858, 0.236), (-1.277, -0.6195, 0.4832), (-1.25, -0.6066, 0.2019), (-1.415, -0.6846, 0.3864), (-0.3176, -0.2076, -0.4175), (-0.3302, -0.1811, -0.4175), (-0.3223, -0.1773, -0.05036), (-0.3097, -0.2039, -0.05036), (-1.121, -0.5876, 0.5023), (-1.134, -0.561, 0.5023), (-1.274, -0.6272, 0.4832), (-1.261, -0.6538, 0.4832), (-1.078, -0.5672, 0.2136), (-1.091, -0.5406, 0.2136), (-0.8436, -0.4238, -0.0247), (-0.831, -0.4504, -0.0247), (-0.5943, -0.3384, -0.2124), (-0.6068, -0.3119, -0.2124), (-1.399, -0.7188, 0.3864), (-1.411, -0.6922, 0.3864), (-1.246, -0.6143, 0.2019), (-1.234, -0.6408, 0.2019), (-0.7521, -0.4131, 0.2639), (-0.7647, -0.3865, 0.2639), (-1.023, -0.5085, 0.462), (-1.01, -0.5351, 0.462), (-1.202, -0.5935, 0.236), (-1.19, -0.62, 0.236), (-0.5279, -0.2746, 0.07619), (-0.5154, -0.3011, 0.07619), (-1.133, -0.593, 0.2431), (-1.145, -0.5664, 0.2431), (-0.3066, -0.2122, -0.07862), (-0.3133, -0.2154, -0.3933), (-0.5853, -0.344, -0.1934), (-0.5177, -0.312, 0.05398), (-0.822, -0.4559, -0.005733), (-0.7544, -0.424, 0.2416), (-1.07, -0.5731, 0.2299), (-1.012, -0.5455, 0.4428), (-1.128, -0.6006, 0.2601), (-1.118, -0.596, 0.4823), (-1.191, -0.6303, 0.2523), (-1.252, -0.6592, 0.4642), (-1.241, -0.654, 0.214), (-1.382, -0.7208, 0.3722), (-0.3265, -0.17, -0.07862), (-0.3333, -0.1732, -0.3933), (-0.6053, -0.3017, -0.1934), (-0.5376, -0.2698, 0.05398), (-0.842, -0.4137, -0.005733), (-0.7744, -0.3817, 0.2416), (-1.09, -0.5308, 0.2299), (-1.032, -0.5033, 0.4428), (-1.148, -0.5584, 0.2601), (-1.138, -0.5538, 0.4823), (-1.211, -0.588, 0.2523), (-1.272, -0.6169, 0.4642), (-1.261, -0.6117, 0.214), (-1.402, -0.6786, 0.3722), (-1.386, -0.7128, 0.3722), (-1.245, -0.646, 0.214), (-1.399, -0.6862, 0.3722), (-1.257, -0.6194, 0.214), (-0.3171, -0.2074, -0.3933), (-0.3104, -0.2042, -0.07862), (-0.3297, -0.1808, -0.3933), (-0.3229, -0.1776, -0.07862), (-1.386, -0.7128, 0.3722), (-1.245, -0.646, 0.214), (-1.399, -0.6862, 0.3722), (-1.257, -0.6194, 0.214), (-1.646, -0.8359, 0.08759), (-1.505, -0.7691, -0.07064), (-1.659, -0.8093, 0.08759), (-1.518, -0.7425, -0.07064), (-1.413, -0.6928, 0.357), (-1.4, -0.7194, 0.357), (-1.271, -0.626, 0.1988), (-1.259, -0.6525, 0.1988), (-2.146, -1.072, -0.5203), (-2.004, -1.005, -0.6785), (-2.158, -1.045, -0.5203), (-2.017, -0.9785, -0.6785), (-2.604, -1.289, -1.227), (-2.429, -1.206, -1.338), (-2.616, -1.262, -1.227), (-2.442, -1.179, -1.338), (-2.76, -1.362, -1.901), (-2.56, -1.268, -1.923), (-2.772, -1.336, -1.901), (-2.572, -1.241, -1.923), (-2.726, -1.347, -2.785), (-2.527, -1.252, -2.755), (-2.739, -1.32, -2.785), (-2.54, -1.226, -2.755), (-2.416, -1.207, -3.673), (-2.602, -1.279, -3.773), (-2.615, -1.254, -3.767), (-2.43, -1.182, -3.667), (-2.473, -1.227, -3.43), (-2.483, -1.208, -3.427), (-2.613, -1.284, -3.489), (-2.623, -1.265, -3.486)], [], [(56, 2, 3, 59), (58, 60, 4, 1), (60, 62, 6, 4), (62, 64, 8, 6), (64, 66, 10, 8), (66, 68, 12, 10), (70, 73, 17, 16), (72, 15, 18, 74), (74, 18, 20, 76), (76, 20, 22, 78), (78, 22, 24, 80), (80, 24, 26, 82), (90, 29, 14, 71), (34, 33, 23, 25), (38, 37, 20, 18), (29, 41, 15, 14), (86, 43, 27, 83), (48, 47, 19, 21), (50, 44, 26, 24), (52, 30, 16, 17), (43, 34, 25, 27), (37, 55, 22, 20), (33, 48, 21, 23), (41, 38, 18, 15), (47, 52, 17, 19), (55, 50, 24, 22), (8, 10, 51, 54), (54, 51, 50, 55), (5, 3, 53, 46), (46, 53, 52, 47), (1, 4, 39, 40), (40, 39, 38, 41), (9, 7, 49, 32), (32, 49, 48, 33), (6, 8, 54, 36), (36, 54, 55, 37), (13, 11, 35, 42), (42, 35, 34, 43), (3, 2, 31, 53), (53, 31, 30, 52), (10, 12, 45, 51), (51, 45, 44, 50), (7, 5, 46, 49), (49, 46, 47, 48), (69, 13, 42, 84), (84, 42, 43, 86), (0, 1, 40, 28), (28, 40, 41, 29), (4, 6, 36, 39), (39, 36, 37, 38), (11, 9, 32, 35), (35, 32, 33, 34), (57, 0, 28, 88), (88, 28, 29, 90), (31, 89, 91, 30), (89, 88, 90, 91), (2, 56, 89, 31), (56, 57, 88, 89), (45, 85, 87, 44), (86, 87, 95, 94), (12, 68, 85, 45), (68, 69, 84, 85), (44, 87, 82, 26), (87, 86, 83, 82), (30, 91, 70, 16), (91, 90, 71, 70), (25, 81, 83, 27), (81, 80, 82, 83), (23, 79, 81, 25), (79, 78, 80, 81), (21, 77, 79, 23), (77, 76, 78, 79), (19, 75, 77, 21), (75, 74, 76, 77), (17, 73, 75, 19), (73, 72, 74, 75), (14, 15, 72, 71), (71, 72, 73, 70), (11, 13, 69, 67), (67, 69, 68, 66), (9, 11, 67, 65), (65, 67, 66, 64), (7, 9, 65, 63), (63, 65, 64, 62), (5, 7, 63, 61), (61, 63, 62, 60), (3, 5, 61, 59), (59, 61, 60, 58), (0, 57, 58, 1), (57, 56, 59, 58), (101, 100, 98, 96), (85, 84, 92, 93), (87, 85, 93, 95), (84, 86, 94, 92), (99, 97, 105, 107), (100, 102, 99, 98), (102, 103, 97, 99), (103, 101, 96, 97), (93, 92, 101, 103), (95, 93, 103, 102), (94, 95, 102, 100), (92, 94, 100, 101), (106, 107, 111, 110), (97, 96, 104, 105), (96, 98, 106, 104), (98, 99, 107, 106), (111, 109, 113, 115), (107, 105, 109, 111), (105, 104, 108, 109), (104, 106, 110, 108), (112, 114, 118, 116), (109, 108, 112, 113), (108, 110, 114, 112), (110, 111, 115, 114), (125, 124, 120, 123), (114, 115, 119, 118), (115, 113, 117, 119), (113, 112, 116, 117), (120, 121, 122, 123), (124, 126, 121, 120), (126, 127, 122, 121), (127, 125, 123, 122), (118, 119, 125, 127), (116, 118, 127, 126), (117, 116, 126, 124), (119, 117, 124, 125), (184, 130, 131, 187), (186, 188, 132, 129), (188, 190, 134, 132), (190, 192, 136, 134), (192, 194, 138, 136), (194, 196, 140, 138), (198, 201, 145, 144), (200, 143, 146, 202), (202, 146, 148, 204), (204, 148, 150, 206), (206, 150, 152, 208), (208, 152, 154, 210), (218, 157, 142, 199), (162, 161, 151, 153), (166, 165, 148, 146), (157, 169, 143, 142), (214, 171, 155, 211), (176, 175, 147, 149), (178, 172, 154, 152), (180, 158, 144, 145), (171, 162, 153, 155), (165, 183, 150, 148), (161, 176, 149, 151), (169, 166, 146, 143), (175, 180, 145, 147), (183, 178, 152, 150), (136, 138, 179, 182), (182, 179, 178, 183), (133, 131, 181, 174), (174, 181, 180, 175), (129, 132, 167, 168), (168, 167, 166, 169), (137, 135, 177, 160), (160, 177, 176, 161), (134, 136, 182, 164), (164, 182, 183, 165), (141, 139, 163, 170), (170, 163, 162, 171), (131, 130, 159, 181), (181, 159, 158, 180), (138, 140, 173, 179), (179, 173, 172, 178), (135, 133, 174, 177), (177, 174, 175, 176), (197, 141, 170, 212), (212, 170, 171, 214), (128, 129, 168, 156), (156, 168, 169, 157), (132, 134, 164, 167), (167, 164, 165, 166), (139, 137, 160, 163), (163, 160, 161, 162), (185, 128, 156, 216), (216, 156, 157, 218), (159, 217, 219, 158), (217, 216, 218, 219), (130, 184, 217, 159), (184, 185, 216, 217), (173, 213, 215, 172), (214, 215, 223, 222), (140, 196, 213, 173), (196, 197, 212, 213), (172, 215, 210, 154), (215, 214, 211, 210), (158, 219, 198, 144), (219, 218, 199, 198), (153, 209, 211, 155), (209, 208, 210, 211), (151, 207, 209, 153), (207, 206, 208, 209), (149, 205, 207, 151), (205, 204, 206, 207), (147, 203, 205, 149), (203, 202, 204, 205), (145, 201, 203, 147), (201, 200, 202, 203), (142, 143, 200, 199), (199, 200, 201, 198), (139, 141, 197, 195), (195, 197, 196, 194), (137, 139, 195, 193), (193, 195, 194, 192), (135, 137, 193, 191), (191, 193, 192, 190), (133, 135, 191, 189), (189, 191, 190, 188), (131, 133, 189, 187), (187, 189, 188, 186), (128, 185, 186, 129), (185, 184, 187, 186), (229, 228, 226, 224), (213, 212, 220, 221), (215, 213, 221, 223), (212, 214, 222, 220), (227, 225, 233, 235), (228, 230, 227, 226), (230, 231, 225, 227), (231, 229, 224, 225), (221, 220, 229, 231), (223, 221, 231, 230), (222, 223, 230, 228), (220, 222, 228, 229), (234, 235, 239, 238), (225, 224, 232, 233), (224, 226, 234, 232), (226, 227, 235, 234), (239, 237, 241, 243), (235, 233, 237, 239), (233, 232, 236, 237), (232, 234, 238, 236), (240, 242, 246, 244), (237, 236, 240, 241), (236, 238, 242, 240), (238, 239, 243, 242), (253, 252, 248, 251), (242, 243, 247, 246), (243, 241, 245, 247), (241, 240, 244, 245), (248, 249, 250, 251), (252, 254, 249, 248), (254, 255, 250, 249), (255, 253, 251, 250), (246, 247, 253, 255), (244, 246, 255, 254), (245, 244, 254, 252), (247, 245, 252, 253), (312, 258, 259, 315), (314, 316, 260, 257), (316, 318, 262, 260), (318, 320, 264, 262), (320, 322, 266, 264), (322, 324, 268, 266), (326, 329, 273, 272), (328, 271, 274, 330), (330, 274, 276, 332), (332, 276, 278, 334), (334, 278, 280, 336), (336, 280, 282, 338), (346, 285, 270, 327), (290, 289, 279, 281), (294, 293, 276, 274), (285, 297, 271, 270), (342, 299, 283, 339), (304, 303, 275, 277), (306, 300, 282, 280), (308, 286, 272, 273), (299, 290, 281, 283), (293, 311, 278, 276), (289, 304, 277, 279), (297, 294, 274, 271), (303, 308, 273, 275), (311, 306, 280, 278), (264, 266, 307, 310), (310, 307, 306, 311), (261, 259, 309, 302), (302, 309, 308, 303), (257, 260, 295, 296), (296, 295, 294, 297), (265, 263, 305, 288), (288, 305, 304, 289), (262, 264, 310, 292), (292, 310, 311, 293), (269, 267, 291, 298), (298, 291, 290, 299), (259, 258, 287, 309), (309, 287, 286, 308), (266, 268, 301, 307), (307, 301, 300, 306), (263, 261, 302, 305), (305, 302, 303, 304), (325, 269, 298, 340), (340, 298, 299, 342), (256, 257, 296, 284), (284, 296, 297, 285), (260, 262, 292, 295), (295, 292, 293, 294), (267, 265, 288, 291), (291, 288, 289, 290), (313, 256, 284, 344), (344, 284, 285, 346), (287, 345, 347, 286), (345, 344, 346, 347), (258, 312, 345, 287), (312, 313, 344, 345), (301, 341, 343, 300), (342, 343, 351, 350), (268, 324, 341, 301), (324, 325, 340, 341), (300, 343, 338, 282), (343, 342, 339, 338), (286, 347, 326, 272), (347, 346, 327, 326), (281, 337, 339, 283), (337, 336, 338, 339), (279, 335, 337, 281), (335, 334, 336, 337), (277, 333, 335, 279), (333, 332, 334, 335), (275, 331, 333, 277), (331, 330, 332, 333), (273, 329, 331, 275), (329, 328, 330, 331), (270, 271, 328, 327), (327, 328, 329, 326), (267, 269, 325, 323), (323, 325, 324, 322), (265, 267, 323, 321), (321, 323, 322, 320), (263, 265, 321, 319), (319, 321, 320, 318), (261, 263, 319, 317), (317, 319, 318, 316), (259, 261, 317, 315), (315, 317, 316, 314), (256, 313, 314, 257), (313, 312, 315, 314), (357, 356, 354, 352), (341, 340, 348, 349), (343, 341, 349, 351), (340, 342, 350, 348), (355, 353, 361, 363), (356, 358, 355, 354), (358, 359, 353, 355), (359, 357, 352, 353), (349, 348, 357, 359), (351, 349, 359, 358), (350, 351, 358, 356), (348, 350, 356, 357), (362, 363, 367, 366), (353, 352, 360, 361), (352, 354, 362, 360), (354, 355, 363, 362), (367, 365, 369, 371), (363, 361, 365, 367), (361, 360, 364, 365), (360, 362, 366, 364), (368, 370, 374, 372), (365, 364, 368, 369), (364, 366, 370, 368), (366, 367, 371, 370), (381, 380, 376, 379), (370, 371, 375, 374), (371, 369, 373, 375), (369, 368, 372, 373), (376, 377, 378, 379), (380, 382, 377, 376), (382, 383, 378, 377), (383, 381, 379, 378), (374, 375, 381, 383), (372, 374, 383, 382), (373, 372, 382, 380), (375, 373, 380, 381)])
me_cylinder_003.materials.append(mat_material_001)
me_cylinder_003.use_remesh_preserve_volume = False
me_cylinder_003.use_remesh_preserve_attributes = False
me_cylinder_003.use_mirror_vertex_groups = False
me_cylinder_003.update()
me_cylinder_002 = bpy.data.meshes.new('Cylinder.002')
me_cylinder_002.from_pydata([(0.9754, -0.5359, 2.275), (0.9423, -0.5881, 2.275), (0.6933, -0.3567, 2.185), (0.6602, -0.409, 2.185), (0.6895, -0.3543, 2.252), (0.6564, -0.4066, 2.252), (0.7078, -0.3659, 2.316), (0.6746, -0.4181, 2.316), (0.7453, -0.3897, 2.367), (0.7122, -0.442, 2.367), (0.7964, -0.4222, 2.397), (0.7632, -0.4744, 2.397), (0.8533, -0.4583, 2.401), (0.8201, -0.5106, 2.401), (0.9073, -0.4926, 2.38), (0.8741, -0.5448, 2.38), (0.9502, -0.5199, 2.335), (0.917, -0.5721, 2.335), (0.7015, -0.4352, 2.198), (0.7472, -0.4643, 2.212), (0.8012, -0.4986, 2.23), (0.8552, -0.5328, 2.247), (0.901, -0.5619, 2.261), (0.7347, -0.383, 2.198), (0.7804, -0.412, 2.212), (0.8344, -0.4463, 2.23), (0.8884, -0.4806, 2.247), (0.9341, -0.5097, 2.261), (1.389, -0.7986, 0.431), (1.356, -0.8508, 0.431), (1.107, -0.6194, 0.341), (1.074, -0.6717, 0.341), (1.132, -0.6355, 0.2805), (1.099, -0.6877, 0.2805), (1.175, -0.6627, 0.236), (1.142, -0.715, 0.236), (1.229, -0.697, 0.2144), (1.196, -0.7493, 0.2144), (1.286, -0.7331, 0.2189), (1.253, -0.7854, 0.2189), (1.337, -0.7656, 0.2489), (1.304, -0.8178, 0.2489), (1.375, -0.7894, 0.2997), (1.341, -0.8417, 0.2997), (1.393, -0.801, 0.3636), (1.36, -0.8533, 0.3636), (1.115, -0.6979, 0.3542), (1.161, -0.727, 0.3688), (1.215, -0.7613, 0.386), (1.269, -0.7955, 0.4032), (1.315, -0.8246, 0.4178), (1.148, -0.6457, 0.3542), (1.194, -0.6747, 0.3688), (1.248, -0.709, 0.386), (1.302, -0.7433, 0.4032), (1.348, -0.7724, 0.4178), (0.7077, -0.3742, 2.24), (0.6991, -0.3668, 2.287), (0.7477, -0.399, 2.252), (0.7391, -0.3917, 2.299), (0.6818, -0.4151, 2.242), (0.6732, -0.4077, 2.289), (0.7219, -0.44, 2.253), (0.7133, -0.4326, 2.3), (0.4512, -0.2148, 2.169), (0.4426, -0.2074, 2.216), (0.4167, -0.2484, 2.217), (0.4253, -0.2557, 2.17), (0.7417, -0.4956, 2.237), (0.7949, -0.3989, 2.237), (0.7426, -0.4961, 2.248), (0.7958, -0.3994, 2.248), (0.7453, -0.4976, 2.258), (0.7986, -0.4009, 2.258), (0.7498, -0.5, 2.267), (0.803, -0.4034, 2.267), (0.7558, -0.5034, 2.276), (0.809, -0.4067, 2.276), (0.7631, -0.5074, 2.283), (0.8164, -0.4107, 2.283), (0.7715, -0.512, 2.288), (0.8247, -0.4153, 2.288), (0.7806, -0.517, 2.291), (0.8338, -0.4203, 2.291), (0.79, -0.5222, 2.292), (0.8432, -0.4255, 2.292), (0.7994, -0.5274, 2.291), (0.8526, -0.4307, 2.291), (0.8085, -0.5324, 2.288), (0.8617, -0.4357, 2.288), (0.8168, -0.537, 2.283), (0.8701, -0.4403, 2.283), (0.8242, -0.541, 2.276), (0.8774, -0.4443, 2.276), (0.8302, -0.5443, 2.267), (0.8834, -0.4476, 2.267), (0.8346, -0.5468, 2.258), (0.8879, -0.4501, 2.258), (0.8374, -0.5483, 2.248), (0.8906, -0.4516, 2.248), (0.8383, -0.5488, 2.237), (0.8915, -0.4521, 2.237), (0.8374, -0.5483, 2.226), (0.8906, -0.4516, 2.226), (0.8346, -0.5468, 2.216), (0.8879, -0.4501, 2.216), (0.8302, -0.5443, 2.206), (0.8834, -0.4476, 2.206), (0.8242, -0.541, 2.198), (0.8774, -0.4443, 2.198), (0.8168, -0.537, 2.191), (0.8701, -0.4403, 2.191), (0.8085, -0.5324, 2.186), (0.8617, -0.4357, 2.186), (0.7994, -0.5274, 2.183), (0.8526, -0.4307, 2.183), (0.79, -0.5222, 2.182), (0.8432, -0.4255, 2.182), (0.7806, -0.517, 2.183), (0.8338, -0.4203, 2.183), (0.7715, -0.512, 2.186), (0.8247, -0.4153, 2.186), (0.7631, -0.5074, 2.191), (0.8164, -0.4107, 2.191), (0.7558, -0.5034, 2.198), (0.809, -0.4067, 2.198), (0.7498, -0.5, 2.206), (0.803, -0.4034, 2.206), (0.7453, -0.4976, 2.216), (0.7986, -0.4009, 2.216), (0.7426, -0.4961, 2.226), (0.7958, -0.3994, 2.226), (-0.9399, -0.596, 2.275), (-0.9697, -0.5418, 2.275), (-0.6469, -0.4353, 2.185), (-0.6767, -0.3811, 2.185), (-0.643, -0.4332, 2.252), (-0.6727, -0.3789, 2.252), (-0.6619, -0.4436, 2.316), (-0.6917, -0.3893, 2.316), (-0.7009, -0.4649, 2.367), (-0.7307, -0.4107, 2.367), (-0.754, -0.494, 2.397), (-0.7837, -0.4398, 2.397), (-0.813, -0.5264, 2.401), (-0.8428, -0.4722, 2.401), (-0.8691, -0.5572, 2.38), (-0.8989, -0.5029, 2.38), (-0.9137, -0.5816, 2.335), (-0.9434, -0.5274, 2.335), (-0.7196, -0.4046, 2.198), (-0.7671, -0.4307, 2.212), (-0.8232, -0.4614, 2.23), (-0.8792, -0.4922, 2.247), (-0.9268, -0.5182, 2.261), (-0.6898, -0.4589, 2.198), (-0.7373, -0.4849, 2.212), (-0.7934, -0.5157, 2.23), (-0.8495, -0.5464, 2.247), (-0.897, -0.5725, 2.261), (-1.37, -0.8316, 0.431), (-1.399, -0.7774, 0.431), (-1.077, -0.6709, 0.341), (-1.106, -0.6167, 0.341), (-1.103, -0.6853, 0.2805), (-1.133, -0.6311, 0.2805), (-1.147, -0.7098, 0.236), (-1.177, -0.6555, 0.236), (-1.203, -0.7405, 0.2144), (-1.233, -0.6863, 0.2144), (-1.262, -0.7729, 0.2189), (-1.292, -0.7186, 0.2189), (-1.316, -0.802, 0.2489), (-1.345, -0.7477, 0.2489), (-1.355, -0.8234, 0.2997), (-1.384, -0.7691, 0.2997), (-1.373, -0.8338, 0.3636), (-1.403, -0.7795, 0.3636), (-1.149, -0.6402, 0.3542), (-1.197, -0.6663, 0.3688), (-1.253, -0.697, 0.386), (-1.309, -0.7278, 0.4032), (-1.356, -0.7538, 0.4178), (-1.119, -0.6945, 0.3542), (-1.167, -0.7205, 0.3688), (-1.223, -0.7513, 0.386), (-1.279, -0.782, 0.4032), (-1.327, -0.8081, 0.4178), (-0.6691, -0.4395, 2.24), (-0.6585, -0.4355, 2.287), (-0.7102, -0.4626, 2.252), (-0.6996, -0.4586, 2.299), (-0.6925, -0.3971, 2.242), (-0.6819, -0.3931, 2.289), (-0.7336, -0.4201, 2.253), (-0.723, -0.4162, 2.3), (-0.4058, -0.2916, 2.169), (-0.3952, -0.2877, 2.216), (-0.4186, -0.2452, 2.217), (-0.4291, -0.2492, 2.17), (-0.7918, -0.4107, 2.237), (-0.7328, -0.5039, 2.237), (-0.7927, -0.4113, 2.248), (-0.7337, -0.5045, 2.248), (-0.7954, -0.4129, 2.258), (-0.7364, -0.5062, 2.258), (-0.7997, -0.4157, 2.267), (-0.7407, -0.5089, 2.267), (-0.8055, -0.4193, 2.276), (-0.7465, -0.5126, 2.276), (-0.8125, -0.4238, 2.283), (-0.7535, -0.517, 2.283), (-0.8206, -0.4289, 2.288), (-0.7616, -0.5221, 2.288), (-0.8293, -0.4344, 2.291), (-0.7703, -0.5277, 2.291), (-0.8384, -0.4402, 2.292), (-0.7794, -0.5334, 2.292), (-0.8475, -0.4459, 2.291), (-0.7885, -0.5392, 2.291), (-0.8563, -0.4515, 2.288), (-0.7973, -0.5447, 2.288), (-0.8643, -0.4566, 2.283), (-0.8053, -0.5498, 2.283), (-0.8714, -0.4611, 2.276), (-0.8124, -0.5543, 2.276), (-0.8772, -0.4647, 2.267), (-0.8182, -0.558, 2.267), (-0.8815, -0.4674, 2.258), (-0.8225, -0.5607, 2.258), (-0.8842, -0.4691, 2.248), (-0.8252, -0.5624, 2.248), (-0.8851, -0.4697, 2.237), (-0.8261, -0.5629, 2.237), (-0.8842, -0.4691, 2.226), (-0.8252, -0.5624, 2.226), (-0.8815, -0.4674, 2.216), (-0.8225, -0.5607, 2.216), (-0.8772, -0.4647, 2.206), (-0.8182, -0.558, 2.206), (-0.8714, -0.4611, 2.198), (-0.8124, -0.5543, 2.198), (-0.8643, -0.4566, 2.191), (-0.8053, -0.5498, 2.191), (-0.8563, -0.4515, 2.186), (-0.7973, -0.5447, 2.186), (-0.8475, -0.4459, 2.183), (-0.7885, -0.5392, 2.183), (-0.8384, -0.4402, 2.182), (-0.7794, -0.5334, 2.182), (-0.8293, -0.4344, 2.183), (-0.7703, -0.5277, 2.183), (-0.8206, -0.4289, 2.186), (-0.7616, -0.5221, 2.186), (-0.8125, -0.4238, 2.191), (-0.7535, -0.517, 2.191), (-0.8055, -0.4193, 2.198), (-0.7465, -0.5126, 2.198), (-0.7997, -0.4157, 2.206), (-0.7407, -0.5089, 2.206), (-0.7954, -0.4129, 2.216), (-0.7364, -0.5062, 2.216), (-0.7927, -0.4113, 2.226), (-0.7337, -0.5045, 2.226), (-0.06878, 1.111, 2.275), (-0.006897, 1.111, 2.275), (-0.06933, 0.7766, 2.185), (-0.007453, 0.7765, 2.185), (-0.06934, 0.7721, 2.252), (-0.00746, 0.772, 2.252), (-0.0693, 0.7938, 2.316), (-0.007424, 0.7937, 2.316), (-0.06923, 0.8382, 2.367), (-0.00735, 0.8381, 2.367), (-0.06913, 0.8987, 2.397), (-0.00725, 0.8986, 2.397), (-0.06902, 0.9661, 2.401), (-0.007138, 0.966, 2.401), (-0.06891, 1.03, 2.38), (-0.007031, 1.03, 2.38), (-0.06883, 1.081, 2.335), (-0.006947, 1.081, 2.335), (-0.007371, 0.8255, 2.198), (-0.007281, 0.8797, 2.212), (-0.007175, 0.9436, 2.23), (-0.007068, 1.008, 2.247), (-0.006978, 1.062, 2.261), (-0.06925, 0.8256, 2.198), (-0.06916, 0.8798, 2.212), (-0.06905, 0.9437, 2.23), (-0.06895, 1.008, 2.247), (-0.06886, 1.062, 2.261), (-0.06796, 1.601, 0.431), (-0.006082, 1.601, 0.431), (-0.06852, 1.267, 0.341), (-0.006638, 1.267, 0.341), (-0.06847, 1.297, 0.2805), (-0.006588, 1.296, 0.2805), (-0.06838, 1.347, 0.236), (-0.006504, 1.347, 0.236), (-0.06828, 1.411, 0.2144), (-0.006397, 1.411, 0.2144), (-0.06816, 1.479, 0.2189), (-0.006285, 1.479, 0.2189), (-0.06806, 1.539, 0.2489), (-0.006185, 1.539, 0.2489), (-0.06799, 1.584, 0.2997), (-0.006111, 1.584, 0.2997), (-0.06795, 1.605, 0.3636), (-0.006075, 1.605, 0.3636), (-0.006557, 1.315, 0.3542), (-0.006467, 1.37, 0.3688), (-0.00636, 1.434, 0.386), (-0.006254, 1.498, 0.4032), (-0.006164, 1.552, 0.4178), (-0.06844, 1.316, 0.3542), (-0.06835, 1.37, 0.3688), (-0.06824, 1.434, 0.386), (-0.06813, 1.498, 0.4032), (-0.06804, 1.552, 0.4178), (-0.06227, 0.7981, 2.24), (-0.06388, 0.7869, 2.287), (-0.06266, 0.8452, 2.252), (-0.06427, 0.834, 2.299), (-0.01385, 0.7981, 2.242), (-0.01546, 0.7869, 2.289), (-0.01424, 0.8452, 2.253), (-0.01585, 0.8341, 2.3), (-0.05978, 0.4961, 2.169), (-0.06138, 0.4849, 2.216), (-0.01296, 0.4849, 2.217), (-0.01135, 0.4961, 2.17), (0.02214, 0.8917, 2.237), (-0.088, 0.885, 2.237), (0.02208, 0.8928, 2.248), (-0.08806, 0.8861, 2.248), (0.02188, 0.8959, 2.258), (-0.08826, 0.8892, 2.258), (0.02157, 0.901, 2.267), (-0.08857, 0.8943, 2.267), (0.02116, 0.9078, 2.276), (-0.08898, 0.9011, 2.276), (0.02065, 0.9162, 2.283), (-0.08949, 0.9095, 2.283), (0.02007, 0.9257, 2.288), (-0.09007, 0.919, 2.288), (0.01944, 0.936, 2.291), (-0.0907, 0.9293, 2.291), (0.01878, 0.9468, 2.292), (-0.09136, 0.9401, 2.292), (0.01813, 0.9575, 2.291), (-0.09201, 0.9508, 2.291), (0.01749, 0.9679, 2.288), (-0.09264, 0.9611, 2.288), (0.01691, 0.9774, 2.283), (-0.09323, 0.9707, 2.283), (0.01641, 0.9857, 2.276), (-0.09373, 0.979, 2.276), (0.01599, 0.9926, 2.267), (-0.09415, 0.9859, 2.267), (0.01568, 0.9977, 2.258), (-0.09446, 0.9909, 2.258), (0.01549, 1.001, 2.248), (-0.09465, 0.9941, 2.248), (0.01542, 1.002, 2.237), (-0.09472, 0.9951, 2.237), (0.01549, 1.001, 2.226), (-0.09465, 0.9941, 2.226), (0.01568, 0.9977, 2.216), (-0.09446, 0.9909, 2.216), (0.01599, 0.9926, 2.206), (-0.09415, 0.9859, 2.206), (0.01641, 0.9857, 2.198), (-0.09373, 0.979, 2.198), (0.01691, 0.9774, 2.191), (-0.09323, 0.9707, 2.191), (0.0175, 0.9679, 2.186), (-0.09264, 0.9611, 2.186), (0.01813, 0.9575, 2.183), (-0.09201, 0.9508, 2.183), (0.01878, 0.9468, 2.182), (-0.09136, 0.9401, 2.182), (0.01944, 0.936, 2.183), (-0.0907, 0.9293, 2.183), (0.02007, 0.9257, 2.186), (-0.09007, 0.919, 2.186), (0.02065, 0.9162, 2.191), (-0.08949, 0.9095, 2.191), (0.02116, 0.9078, 2.198), (-0.08898, 0.9011, 2.198), (0.02157, 0.901, 2.206), (-0.08857, 0.8943, 2.206), (0.02188, 0.8959, 2.216), (-0.08826, 0.8892, 2.216), (0.02208, 0.8928, 2.226), (-0.08806, 0.8861, 2.226)], [], [(2, 3, 5, 4), (4, 5, 7, 6), (6, 7, 9, 8), (8, 9, 11, 10), (10, 11, 13, 12), (12, 13, 15, 14), (14, 15, 17, 16), (16, 17, 1, 0), (15, 13, 21, 22), (11, 9, 19, 20), (13, 11, 20, 21), (9, 7, 18, 19), (15, 22, 1, 17), (3, 18, 7, 5), (10, 12, 26, 25), (6, 8, 24, 23), (12, 14, 27, 26), (8, 10, 25, 24), (14, 16, 0, 27), (4, 6, 23, 2), (31, 3, 2, 30), (53, 25, 26, 54), (30, 2, 23, 51), (47, 19, 18, 46), (54, 26, 27, 55), (55, 27, 0, 28), (48, 20, 19, 47), (49, 21, 20, 48), (46, 18, 3, 31), (50, 22, 21, 49), (51, 23, 24, 52), (29, 1, 22, 50), (52, 24, 25, 53), (30, 32, 33, 31), (32, 34, 35, 33), (34, 36, 37, 35), (36, 38, 39, 37), (38, 40, 41, 39), (40, 42, 43, 41), (42, 44, 45, 43), (44, 28, 29, 45), (43, 50, 49, 41), (39, 48, 47, 37), (41, 49, 48, 39), (37, 47, 46, 35), (43, 45, 29, 50), (31, 33, 35, 46), (38, 53, 54, 40), (34, 51, 52, 36), (40, 54, 55, 42), (36, 52, 53, 38), (42, 55, 28, 44), (32, 30, 51, 34), (28, 0, 1, 29), (57, 59, 58, 56), (59, 63, 62, 58), (63, 61, 60, 62), (61, 57, 65, 66), (56, 58, 62, 60), (61, 63, 59, 57), (66, 65, 64, 67), (60, 61, 66, 67), (57, 56, 64, 65), (56, 60, 67, 64), (68, 69, 71, 70), (70, 71, 73, 72), (72, 73, 75, 74), (74, 75, 77, 76), (76, 77, 79, 78), (78, 79, 81, 80), (80, 81, 83, 82), (82, 83, 85, 84), (84, 85, 87, 86), (86, 87, 89, 88), (88, 89, 91, 90), (90, 91, 93, 92), (92, 93, 95, 94), (94, 95, 97, 96), (96, 97, 99, 98), (98, 99, 101, 100), (100, 101, 103, 102), (102, 103, 105, 104), (104, 105, 107, 106), (106, 107, 109, 108), (108, 109, 111, 110), (110, 111, 113, 112), (112, 113, 115, 114), (114, 115, 117, 116), (116, 117, 119, 118), (118, 119, 121, 120), (120, 121, 123, 122), (122, 123, 125, 124), (124, 125, 127, 126), (126, 127, 129, 128), (71, 69, 131, 129, 127, 125, 123, 121, 119, 117, 115, 113, 111, 109, 107, 105, 103, 101, 99, 97, 95, 93, 91, 89, 87, 85, 83, 81, 79, 77, 75, 73), (128, 129, 131, 130), (130, 131, 69, 68), (68, 70, 72, 74, 76, 78, 80, 82, 84, 86, 88, 90, 92, 94, 96, 98, 100, 102, 104, 106, 108, 110, 112, 114, 116, 118, 120, 122, 124, 126, 128, 130), (134, 135, 137, 136), (136, 137, 139, 138), (138, 139, 141, 140), (140, 141, 143, 142), (142, 143, 145, 144), (144, 145, 147, 146), (146, 147, 149, 148), (148, 149, 133, 132), (147, 145, 153, 154), (143, 141, 151, 152), (145, 143, 152, 153), (141, 139, 150, 151), (147, 154, 133, 149), (135, 150, 139, 137), (142, 144, 158, 157), (138, 140, 156, 155), (144, 146, 159, 158), (140, 142, 157, 156), (146, 148, 132, 159), (136, 138, 155, 134), (163, 135, 134, 162), (185, 157, 158, 186), (162, 134, 155, 183), (179, 151, 150, 178), (186, 158, 159, 187), (187, 159, 132, 160), (180, 152, 151, 179), (181, 153, 152, 180), (178, 150, 135, 163), (182, 154, 153, 181), (183, 155, 156, 184), (161, 133, 154, 182), (184, 156, 157, 185), (162, 164, 165, 163), (164, 166, 167, 165), (166, 168, 169, 167), (168, 170, 171, 169), (170, 172, 173, 171), (172, 174, 175, 173), (174, 176, 177, 175), (176, 160, 161, 177), (175, 182, 181, 173), (171, 180, 179, 169), (173, 181, 180, 171), (169, 179, 178, 167), (175, 177, 161, 182), (163, 165, 167, 178), (170, 185, 186, 172), (166, 183, 184, 168), (172, 186, 187, 174), (168, 184, 185, 170), (174, 187, 160, 176), (164, 162, 183, 166), (160, 132, 133, 161), (189, 191, 190, 188), (191, 195, 194, 190), (195, 193, 192, 194), (193, 189, 197, 198), (188, 190, 194, 192), (193, 195, 191, 189), (198, 197, 196, 199), (192, 193, 198, 199), (189, 188, 196, 197), (188, 192, 199, 196), (200, 201, 203, 202), (202, 203, 205, 204), (204, 205, 207, 206), (206, 207, 209, 208), (208, 209, 211, 210), (210, 211, 213, 212), (212, 213, 215, 214), (214, 215, 217, 216), (216, 217, 219, 218), (218, 219, 221, 220), (220, 221, 223, 222), (222, 223, 225, 224), (224, 225, 227, 226), (226, 227, 229, 228), (228, 229, 231, 230), (230, 231, 233, 232), (232, 233, 235, 234), (234, 235, 237, 236), (236, 237, 239, 238), (238, 239, 241, 240), (240, 241, 243, 242), (242, 243, 245, 244), (244, 245, 247, 246), (246, 247, 249, 248), (248, 249, 251, 250), (250, 251, 253, 252), (252, 253, 255, 254), (254, 255, 257, 256), (256, 257, 259, 258), (258, 259, 261, 260), (203, 201, 263, 261, 259, 257, 255, 253, 251, 249, 247, 245, 243, 241, 239, 237, 235, 233, 231, 229, 227, 225, 223, 221, 219, 217, 215, 213, 211, 209, 207, 205), (260, 261, 263, 262), (262, 263, 201, 200), (200, 202, 204, 206, 208, 210, 212, 214, 216, 218, 220, 222, 224, 226, 228, 230, 232, 234, 236, 238, 240, 242, 244, 246, 248, 250, 252, 254, 256, 258, 260, 262), (266, 267, 269, 268), (268, 269, 271, 270), (270, 271, 273, 272), (272, 273, 275, 274), (274, 275, 277, 276), (276, 277, 279, 278), (278, 279, 281, 280), (280, 281, 265, 264), (279, 277, 285, 286), (275, 273, 283, 284), (277, 275, 284, 285), (273, 271, 282, 283), (279, 286, 265, 281), (267, 282, 271, 269), (274, 276, 290, 289), (270, 272, 288, 287), (276, 278, 291, 290), (272, 274, 289, 288), (278, 280, 264, 291), (268, 270, 287, 266), (295, 267, 266, 294), (317, 289, 290, 318), (294, 266, 287, 315), (311, 283, 282, 310), (318, 290, 291, 319), (319, 291, 264, 292), (312, 284, 283, 311), (313, 285, 284, 312), (310, 282, 267, 295), (314, 286, 285, 313), (315, 287, 288, 316), (293, 265, 286, 314), (316, 288, 289, 317), (294, 296, 297, 295), (296, 298, 299, 297), (298, 300, 301, 299), (300, 302, 303, 301), (302, 304, 305, 303), (304, 306, 307, 305), (306, 308, 309, 307), (308, 292, 293, 309), (307, 314, 313, 305), (303, 312, 311, 301), (305, 313, 312, 303), (301, 311, 310, 299), (307, 309, 293, 314), (295, 297, 299, 310), (302, 317, 318, 304), (298, 315, 316, 300), (304, 318, 319, 306), (300, 316, 317, 302), (306, 319, 292, 308), (296, 294, 315, 298), (292, 264, 265, 293), (321, 323, 322, 320), (323, 327, 326, 322), (327, 325, 324, 326), (325, 321, 329, 330), (320, 322, 326, 324), (325, 327, 323, 321), (330, 329, 328, 331), (324, 325, 330, 331), (321, 320, 328, 329), (320, 324, 331, 328), (332, 333, 335, 334), (334, 335, 337, 336), (336, 337, 339, 338), (338, 339, 341, 340), (340, 341, 343, 342), (342, 343, 345, 344), (344, 345, 347, 346), (346, 347, 349, 348), (348, 349, 351, 350), (350, 351, 353, 352), (352, 353, 355, 354), (354, 355, 357, 356), (356, 357, 359, 358), (358, 359, 361, 360), (360, 361, 363, 362), (362, 363, 365, 364), (364, 365, 367, 366), (366, 367, 369, 368), (368, 369, 371, 370), (370, 371, 373, 372), (372, 373, 375, 374), (374, 375, 377, 376), (376, 377, 379, 378), (378, 379, 381, 380), (380, 381, 383, 382), (382, 383, 385, 384), (384, 385, 387, 386), (386, 387, 389, 388), (388, 389, 391, 390), (390, 391, 393, 392), (335, 333, 395, 393, 391, 389, 387, 385, 383, 381, 379, 377, 375, 373, 371, 369, 367, 365, 363, 361, 359, 357, 355, 353, 351, 349, 347, 345, 343, 341, 339, 337), (392, 393, 395, 394), (394, 395, 333, 332), (332, 334, 336, 338, 340, 342, 344, 346, 348, 350, 352, 354, 356, 358, 360, 362, 364, 366, 368, 370, 372, 374, 376, 378, 380, 382, 384, 386, 388, 390, 392, 394)])
me_cylinder_002.materials.append(mat_material_002)
me_cylinder_002.use_remesh_preserve_volume = False
me_cylinder_002.use_remesh_preserve_attributes = False
me_cylinder_002.use_mirror_vertex_groups = False
me_cylinder_002.update()
me_cube_001 = bpy.data.meshes.new('Cube.001')
me_cube_001.from_pydata([(-1.0, -1.0, -1.0), (-1.0, -1.0, 1.0), (-1.0, 1.0, -1.0), (-1.0, 1.0, 1.0), (1.0, -1.0, -1.0), (1.0, -1.0, 1.0), (1.0, 1.0, -1.0), (1.0, 1.0, 1.0)], [], [(1, 3, 2, 0), (3, 7, 6, 2), (7, 5, 4, 6), (5, 1, 0, 4), (0, 2, 6, 4), (5, 7, 3, 1)])
me_cube_001.materials.append(mat_material_001)
me_cube_001.use_remesh_preserve_volume = False
me_cube_001.use_remesh_preserve_attributes = False
me_cube_001.use_mirror_vertex_groups = False
me_cube_001.update()
me_mesh = bpy.data.meshes.new('Mesh')
me_mesh.from_pydata([(-0.9777, 0.0003793, 0.1461), (-0.9728, 0.05129, 0.1666), (-0.9777, 0.1022, 0.1461), (-0.9898, 0.1233, 0.09666), (-1.002, 0.1022, 0.04719), (-1.007, 0.05129, 0.0267), (-1.002, 0.0003793, 0.04719), (-0.9898, -0.02071, 0.09666), (-1.55, 0.0003792, 0.4009), (-1.538, 0.05129, 0.4184), (-1.55, 0.1022, 0.4009), (-1.578, 0.1233, 0.3588), (-1.607, 0.1022, 0.3166), (-1.619, 0.05129, 0.2991), (-1.607, 0.0003793, 0.3166), (-1.578, -0.02071, 0.3588), (-1.996, 0.0003792, 0.8347), (-1.979, 0.05129, 0.8476), (-1.996, 0.1022, 0.8347), (-2.036, 0.1233, 0.8037), (-2.076, 0.1022, 0.7726), (-2.093, 0.05129, 0.7597), (-2.076, 0.0003792, 0.7726), (-2.036, -0.02071, 0.8037), (-2.324, 0.0003792, 1.419), (-2.305, 0.05129, 1.427), (-2.324, 0.1022, 1.419), (-2.371, 0.1233, 1.399), (-2.418, 0.1022, 1.379), (-2.437, 0.05129, 1.371), (-2.418, 0.0003792, 1.379), (-2.371, -0.02071, 1.399), (-2.542, 0.0003792, 2.123), (-2.521, 0.05129, 2.128), (-2.542, 0.1022, 2.123), (-2.591, 0.1233, 2.112), (-2.641, 0.1022, 2.101), (-2.662, 0.05129, 2.097), (-2.641, 0.0003792, 2.101), (-2.591, -0.02071, 2.112), (-2.653, 0.0003791, 2.915), (-2.632, 0.05129, 2.917), (-2.653, 0.1022, 2.915), (-2.704, 0.1233, 2.911), (-2.755, 0.1022, 2.907), (-2.776, 0.05129, 2.905), (-2.755, 0.0003792, 2.907), (-2.704, -0.02071, 2.911), (-2.666, 0.0003791, 3.761), (-2.645, 0.05129, 3.76), (-2.666, 0.1022, 3.761), (-2.717, 0.1233, 3.763), (-2.768, 0.1022, 3.765), (-2.789, 0.05129, 3.766), (-2.768, 0.0003791, 3.765), (-2.717, -0.02071, 3.763), (-2.588, 0.0003791, 4.629), (-2.567, 0.05129, 4.626), (-2.588, 0.1022, 4.629), (-2.638, 0.1233, 4.636), (-2.688, 0.1022, 4.643), (-2.709, 0.05129, 4.646), (-2.688, 0.0003791, 4.643), (-2.638, -0.02071, 4.636), (-2.425, 0.0003791, 5.485), (-2.405, 0.05129, 5.48), (-2.425, 0.1022, 5.485), (-2.475, 0.1233, 5.497), (-2.524, 0.1022, 5.509), (-2.545, 0.05129, 5.514), (-2.524, 0.0003791, 5.509), (-2.475, -0.02071, 5.497), (-2.186, 0.000379, 6.297), (-2.167, 0.05129, 6.29), (-2.186, 0.1022, 6.297), (-2.234, 0.1233, 6.314), (-2.282, 0.1022, 6.331), (-2.302, 0.05129, 6.338), (-2.282, 0.0003791, 6.331), (-2.234, -0.02071, 6.314), (-1.88, 0.000379, 7.032), (-1.861, 0.05129, 7.022), (-1.88, 0.1022, 7.032), (-1.925, 0.1233, 7.054), (-1.971, 0.1022, 7.077), (-1.99, 0.05129, 7.086), (-1.971, 0.000379, 7.077), (-1.925, -0.02071, 7.054), (-1.514, 0.000379, 7.656), (-1.496, 0.05129, 7.644), (-1.514, 0.1022, 7.656), (-1.555, 0.1233, 7.686), (-1.596, 0.1022, 7.716), (-1.613, 0.05129, 7.728), (-1.596, 0.000379, 7.716), (-1.555, -0.02071, 7.686), (-1.097, 0.000379, 8.139), (-1.082, 0.05129, 8.123), (-1.097, 0.1022, 8.139), (-1.131, 0.1233, 8.176), (-1.165, 0.1022, 8.214), (-1.179, 0.05129, 8.229), (-1.165, 0.000379, 8.214), (-1.131, -0.02071, 8.176)], [], [(0, 8, 15, 7), (1, 9, 8, 0), (2, 10, 9, 1), (3, 11, 10, 2), (4, 12, 11, 3), (5, 13, 12, 4), (6, 14, 13, 5), (7, 15, 14, 6), (8, 16, 23, 15), (9, 17, 16, 8), (10, 18, 17, 9), (11, 19, 18, 10), (12, 20, 19, 11), (13, 21, 20, 12), (14, 22, 21, 13), (15, 23, 22, 14), (16, 24, 31, 23), (17, 25, 24, 16), (18, 26, 25, 17), (19, 27, 26, 18), (20, 28, 27, 19), (21, 29, 28, 20), (22, 30, 29, 21), (23, 31, 30, 22), (24, 32, 39, 31), (25, 33, 32, 24), (26, 34, 33, 25), (27, 35, 34, 26), (28, 36, 35, 27), (29, 37, 36, 28), (30, 38, 37, 29), (31, 39, 38, 30), (32, 40, 47, 39), (33, 41, 40, 32), (34, 42, 41, 33), (35, 43, 42, 34), (36, 44, 43, 35), (37, 45, 44, 36), (38, 46, 45, 37), (39, 47, 46, 38), (40, 48, 55, 47), (41, 49, 48, 40), (42, 50, 49, 41), (43, 51, 50, 42), (44, 52, 51, 43), (45, 53, 52, 44), (46, 54, 53, 45), (47, 55, 54, 46), (48, 56, 63, 55), (49, 57, 56, 48), (50, 58, 57, 49), (51, 59, 58, 50), (52, 60, 59, 51), (53, 61, 60, 52), (54, 62, 61, 53), (55, 63, 62, 54), (56, 64, 71, 63), (57, 65, 64, 56), (58, 66, 65, 57), (59, 67, 66, 58), (60, 68, 67, 59), (61, 69, 68, 60), (62, 70, 69, 61), (63, 71, 70, 62), (64, 72, 79, 71), (65, 73, 72, 64), (66, 74, 73, 65), (67, 75, 74, 66), (68, 76, 75, 67), (69, 77, 76, 68), (70, 78, 77, 69), (71, 79, 78, 70), (72, 80, 87, 79), (73, 81, 80, 72), (74, 82, 81, 73), (75, 83, 82, 74), (76, 84, 83, 75), (77, 85, 84, 76), (78, 86, 85, 77), (79, 87, 86, 78), (80, 88, 95, 87), (81, 89, 88, 80), (82, 90, 89, 81), (83, 91, 90, 82), (84, 92, 91, 83), (85, 93, 92, 84), (86, 94, 93, 85), (87, 95, 94, 86), (88, 96, 103, 95), (89, 97, 96, 88), (90, 98, 97, 89), (91, 99, 98, 90), (92, 100, 99, 91), (93, 101, 100, 92), (94, 102, 101, 93), (95, 103, 102, 94)])
me_mesh.polygons.foreach_set('use_smooth', [True] * 96)
me_mesh.materials.append(mat_bluetube)
me_mesh.use_remesh_preserve_volume = False
me_mesh.use_remesh_preserve_attributes = False
me_mesh.use_mirror_vertex_groups = False
me_mesh.update()

# ---- curves / text
cu_beziercurve = bpy.data.curves.new('BezierCurve', 'CURVE')
cu_beziercurve.dimensions = '3D'
_sp = cu_beziercurve.splines.new('BEZIER'); _sp.bezier_points.add(1)
_sp.bezier_points.foreach_set('co', [-0.9898, 0.05129, 0.09666, -1.131, 0.05129, 8.176])
_sp.bezier_points.foreach_set('handle_left', [0.7144, 0.05129, -0.3186, -2.924, 0.05129, 6.541])
_sp.bezier_points.foreach_set('handle_right', [-3.614, 0.05129, 0.7362, -0.0639, 0.05129, 9.149])
for _p, _l, _r in zip(_sp.bezier_points, ['ALIGNED', 'ALIGNED'], ['ALIGNED', 'ALIGNED']): _p.handle_left_type = _l; _p.handle_right_type = _r
_sp.order_u = 0
_sp.order_v = 0
cu_beziercurve.materials.append(mat_bluetube)
cu_beziercurve.use_path = True
cu_beziercurve.use_path_clamp = True
cu_beziercurve.bevel_resolution = 2
cu_beziercurve.bevel_depth = 0.072
cu_beziercurve.fill_mode = 'FULL'
arm_armature = bpy.data.armatures.new('Armature')  # bones are not reproduced

# ---- objects
ob_armature = bpy.data.objects.new('Armature', arm_armature)
ob_body = bpy.data.objects.new('Body', me_cylinder)
ob_claws = bpy.data.objects.new('Claws', me_cylinder_003)
ob_arms = bpy.data.objects.new('Arms', me_cylinder_002)
ob_screw = bpy.data.objects.new('Screw', me_cube_001)
ob_tube_001 = bpy.data.objects.new('Tube.001', me_mesh)
ob_tube = bpy.data.objects.new('Tube', cu_beziercurve)
ob_empty = bpy.data.objects.new('Empty', None)
ob_lamp = bpy.data.objects.new('Lamp', light_lamp)

# ---- transforms, parenting, visibility, modifiers, constraints
ob_armature.location = (2.919e-08, -4.657e-09, -0.245)
ob_armature.show_in_front = True
ob_armature.lineart.crease_threshold = 0.0
ob_body.parent = ob_armature
ob_body.matrix_parent_inverse = Matrix(((1.0, 0.0, 0.0, -2.919e-08), (0.0, 1.0, 0.0, 4.657e-09), (0.0, 0.0, 1.0, 0.245), (0.0, 0.0, 0.0, 1.0)))
ob_body.location = (0.0, 0.0, 2.46)
ob_body.scale = (0.5067, 0.5067, 1.172)
ob_body.lineart.crease_threshold = 0.0
_vg = ob_body.vertex_groups.new(name='Bone')
_vg.add([0, 1, 2, 3, 4, 5, 6, 7, 8, 9, 10, 11, 12, 13, 14, 15, 16, 17, 18, 19, 20, 21, 22, 23, 24, 25, 26, 27, 28, 29, 30, 31, 32, 33, 34, 35, 36, 37, 38, 39, 40, 41, 42, 43, 44, 45, 46, 47, 48, 49, 50, 51, 52, 53, 54, 55, 56, 57, 58, 59, 60, 61, 62, 63, 64, 65, 66, 67, 68, 69, 70, 71, 72, 73, 74, 75, 76, 77, 78, 79, 80, 81, 82, 83, 84, 85, 86, 87, 88, 89, 90, 91, 92, 93, 94, 95, 96, 97, 98, 99, 100, 101, 102, 103, 104, 105, 106, 107, 108, 109, 110, 111, 112, 113, 114, 115, 116, 117, 118, 119, 120, 121, 122, 123, 124, 125, 126, 127, 128, 129, 130, 131, 132, 133, 134, 135, 136, 137, 138, 139, 140, 141, 142, 143, 144, 145, 146, 147, 148, 149, 150, 151, 152, 153, 154, 155, 156, 157, 158, 159, 160, 161, 162, 163, 164, 165, 166, 167, 168, 169, 170, 171, 172, 173, 174, 175, 176, 177, 178, 179, 180, 181, 182, 183, 184, 185, 186, 187, 188, 189, 190, 191, 192, 193, 194, 195, 196, 197, 198, 199, 200, 201, 202, 203, 204, 205, 206, 207, 208, 209, 210, 211, 212, 213, 214, 215, 216, 217, 218, 219, 220, 221, 222, 223, 224, 225, 226, 227, 228, 229, 230, 231, 232, 233, 234, 235, 236, 237, 238, 239, 240, 241, 242, 243, 244, 245, 246, 247, 248, 249, 250, 251, 252, 253, 254, 255, 256, 257, 258, 259, 260, 261, 262, 263, 264, 265, 266, 267, 268, 269, 270, 271, 272, 273, 274, 275, 276, 277, 278, 279, 280, 281, 282, 283, 284, 285, 286, 287, 288, 289, 290, 291, 292, 293, 294, 295, 296, 297, 298, 299, 300, 301, 302, 303, 304, 305, 306, 307, 308, 309, 310, 311, 312, 313, 314, 315, 316, 317, 318, 319, 320, 321, 322, 323, 324, 325, 326, 327, 328, 329, 330, 331, 332, 333, 334, 335, 336, 337, 338, 339, 340, 341, 342, 343, 344, 345, 346, 347, 348, 349, 350, 351, 352, 353, 354, 355, 356, 357, 358, 359, 360, 361, 362, 363, 364, 365, 366, 367, 368, 369, 370, 371, 372, 373, 374, 375, 376, 377, 378, 379, 380, 381, 382, 383, 384, 385, 386, 387, 388, 389, 390, 391, 392, 393, 394, 395, 396, 397, 398, 399, 400, 401, 402, 403, 404, 405, 406, 407, 408, 409, 410, 411, 412, 413, 414, 415, 416, 417, 418, 419, 420, 421, 422, 423, 424, 425, 426, 427, 428, 429, 430, 431, 432, 433, 434, 435, 436, 437, 438, 439, 440, 441, 442, 443, 444, 445, 446, 447, 448, 449, 450, 451, 452, 453, 454, 455, 456, 457, 458, 459, 460, 461, 462, 463, 464, 465, 466, 467, 468, 469, 470, 471, 472, 473, 474, 475, 476, 477, 478, 479, 480, 481, 482, 483, 484, 485, 486, 487, 488, 489, 490, 491, 492, 493, 494, 495, 496, 497, 498, 499, 500, 501, 502, 503, 504, 505, 506, 507, 508, 509, 510, 511, 512, 513, 514, 515, 516, 517, 518, 519, 520, 521, 522, 523, 524, 525, 526, 527, 528, 529, 530, 531, 532, 533, 534, 535, 536, 537, 538, 539, 540, 541, 542, 543, 544, 545, 546, 547, 548, 549, 550, 551, 552, 553, 554, 555, 556, 557, 558, 559, 560, 561, 562, 563, 564, 565, 566, 567, 568, 569, 570, 571, 572, 573, 574, 575, 576, 577, 578, 579, 580, 581, 582, 583, 584, 585], 1.0, 'REPLACE')
_vg = ob_body.vertex_groups.new(name='Bone2')
_vg = ob_body.vertex_groups.new(name='Bone3')
_vg = ob_body.vertex_groups.new(name='Bone1')
_vg = ob_body.vertex_groups.new(name='Bone2.001')
_vg = ob_body.vertex_groups.new(name='Bone3.001')
_vg = ob_body.vertex_groups.new(name='Bone1.001')
_m = ob_body.modifiers.new('Subsurf', 'SUBSURF')
_m.uv_smooth = 'PRESERVE_CORNERS'
_m.quality = 2
_m.levels = 2
_m.show_only_control_edges = False
_m = ob_body.modifiers.new('Armature', 'ARMATURE')
_m.object = ob_armature
ob_claws.parent = ob_armature
ob_claws.matrix_parent_inverse = Matrix(((1.0, 0.0, 0.0, -2.919e-08), (0.0, 1.0, 0.0, 4.657e-09), (0.0, 0.0, 1.0, 0.245), (0.0, 0.0, 0.0, 1.0)))
ob_claws.location = (0.0, 0.0, 0.0)
ob_claws.rotation_euler = (0.0, 0.0, -2.075)
ob_claws.lineart.crease_threshold = 0.0
_vg = ob_claws.vertex_groups.new(name='Bone')
_vg.add([0, 1, 2, 3, 4, 5, 6, 7, 8, 9, 10, 11, 12, 13, 14, 15, 16, 17, 18, 19, 20, 21, 22, 23, 24, 25, 26, 27, 28, 29, 30, 31, 32, 33, 34, 35, 36, 37, 38, 39, 40, 41, 42, 43, 44, 45, 46, 47, 48, 49, 50, 51, 52, 53, 54, 55, 56, 57, 58, 59, 60, 61, 62, 63, 64, 65, 66, 67, 68, 69, 70, 71, 72, 73, 74, 75, 76, 77, 78, 79, 80, 81, 82, 83, 84, 85, 86, 87, 88, 89, 90, 91, 92, 93, 94, 95, 128, 129, 130, 131, 132, 133, 134, 135, 136, 137, 138, 139, 140, 141, 142, 143, 144, 145, 146, 147, 148, 149, 150, 151, 152, 153, 154, 155, 156, 157, 158, 159, 160, 161, 162, 163, 164, 165, 166, 167, 168, 169, 170, 171, 172, 173, 174, 175, 176, 177, 178, 179, 180, 181, 182, 183, 184, 185, 186, 187, 188, 189, 190, 191, 192, 193, 194, 195, 196, 197, 198, 199, 200, 201, 202, 203, 204, 205, 206, 207, 208, 209, 210, 211, 212, 213, 214, 215, 216, 217, 218, 219, 256, 257, 258, 259, 260, 261, 262, 263, 264, 265, 266, 267, 268, 269, 270, 271, 272, 273, 274, 275, 276, 277, 278, 279, 280, 281, 282, 283, 284, 285, 286, 287, 288, 289, 290, 291, 292, 293, 294, 295, 296, 297, 298, 299, 300, 301, 302, 303, 304, 305, 306, 307, 308, 309, 310, 311, 312, 313, 314, 315, 316, 317, 318, 319, 320, 321, 322, 323, 324, 325, 326, 327, 328, 329, 330, 331, 332, 333, 334, 335, 336, 337, 338, 339, 340, 341, 342, 343, 344, 345, 346, 347, 348, 349, 350, 351], 1.0, 'REPLACE')
_vg = ob_claws.vertex_groups.new(name='Bone2')
_vg = ob_claws.vertex_groups.new(name='Bone3')
_vg = ob_claws.vertex_groups.new(name='Bone1')
_vg = ob_claws.vertex_groups.new(name='Bone2.001')
_vg.add([212, 213, 214, 220, 221, 222, 223, 224, 225, 226, 227, 228, 229, 230, 231, 232, 233, 234, 235, 236, 237, 238, 239, 240, 241, 242, 243, 244, 245, 246, 247, 248, 249, 250, 251, 252, 253, 254, 255], 1.0, 'REPLACE')
_vg = ob_claws.vertex_groups.new(name='Bone3.001')
_vg.add([266, 267, 268, 269, 280, 281, 282, 283, 290, 291, 298, 299, 300, 301, 306, 307, 322, 323, 324, 325, 336, 337, 338, 339, 340, 341, 342, 343, 348, 349, 350, 351, 352, 353, 354, 355, 356, 357, 358, 359, 360, 361, 362, 363, 364, 365, 366, 367, 368, 369, 370, 371, 372, 373, 374, 375, 376, 377, 378, 379, 380, 381, 382, 383], 1.0, 'REPLACE')
_vg = ob_claws.vertex_groups.new(name='Bone1.001')
_vg.add([12, 26, 44, 45, 68, 69, 82, 83, 84, 85, 86, 87, 92, 93, 94, 95, 96, 97, 98, 99, 100, 101, 102, 103, 104, 105, 106, 107, 108, 109, 110, 111, 112, 113, 114, 115, 116, 117, 118, 119, 120, 121, 122, 123, 124, 125, 126, 127], 1.0, 'REPLACE')
_m = ob_claws.modifiers.new('Subsurf', 'SUBSURF')
_m.uv_smooth = 'PRESERVE_CORNERS'
_m.quality = 2
_m.show_only_control_edges = False
_m = ob_claws.modifiers.new('Armature', 'ARMATURE')
_m.object = ob_armature
ob_arms.parent = ob_armature
ob_arms.matrix_parent_inverse = Matrix(((1.0, 0.0, 0.0, -2.919e-08), (0.0, 1.0, 0.0, 4.657e-09), (0.0, 0.0, 1.0, 0.245), (0.0, 0.0, 0.0, 1.0)))
ob_arms.location = (0.0, 0.0, 0.0)
ob_arms.rotation_euler = (0.0, -0.0, 2.074)
ob_arms.lineart.crease_threshold = 0.0
_vg = ob_arms.vertex_groups.new(name='Bone')
_vg.add([56, 57, 58, 59, 60, 61, 62, 63, 64, 65, 66, 67, 188, 189, 190, 191, 192, 193, 194, 195, 196, 197, 198, 199, 200, 201, 202, 203, 204, 205, 206, 207, 208, 209, 210, 211, 212, 213, 214, 215, 216, 217, 218, 219, 220, 221, 222, 223, 224, 225, 226, 227, 228, 229, 230, 231, 232, 233, 234, 235, 236, 237, 238, 239, 240, 241, 242, 243, 244, 245, 246, 247, 248, 249, 250, 251, 252, 253, 254, 255, 256, 257, 258, 259, 260, 261, 262, 263, 320, 321, 324, 325, 328, 329, 330, 331, 332, 333, 334, 335, 336, 337, 338, 339, 340, 341, 342, 343, 344, 345, 346, 347, 348, 349, 350, 351, 352, 353, 354, 355, 356, 357, 358, 359, 360, 361, 362, 363, 364, 365, 366, 367, 368, 369, 370, 371, 372, 373, 374, 375, 376, 377, 378, 379, 380, 381, 382, 383, 384, 385, 386, 387, 388, 389, 390, 391, 392, 393, 394, 395], 1.0, 'REPLACE')
_vg = ob_arms.vertex_groups.new(name='Bone2')
_vg.add([132, 133, 134, 135, 136, 137, 138, 139, 140, 141, 142, 143, 144, 145, 146, 147, 148, 149, 150, 151, 152, 153, 154, 155, 156, 157, 158, 159, 160, 161, 162, 163, 164, 165, 166, 167, 168, 169, 170, 171, 172, 173, 174, 175, 176, 177, 178, 179, 180, 181, 182, 183, 184, 185, 186, 187], 1.0, 'REPLACE')
_vg = ob_arms.vertex_groups.new(name='Bone3')
_vg.add([0, 1, 2, 3, 4, 5, 6, 7, 8, 9, 10, 11, 12, 13, 14, 15, 16, 17, 18, 19, 20, 21, 22, 23, 24, 25, 26, 27, 28, 29, 30, 31, 32, 33, 34, 35, 36, 37, 38, 39, 40, 41, 42, 43, 44, 45, 46, 47, 48, 49, 50, 51, 52, 53, 54, 55], 1.0, 'REPLACE')
_vg = ob_arms.vertex_groups.new(name='Bone1')
_vg.add([0, 1, 2, 3, 4, 5, 6, 7, 8, 9, 10, 11, 12, 13, 14, 15, 16, 17, 18, 19, 20, 21, 22, 23, 24, 25, 26, 27, 28, 29, 30, 31, 32, 33, 34, 35, 36, 37, 38, 39, 40, 41, 42, 43, 44, 45, 46, 47, 48, 49, 50, 51, 52, 53, 54, 55, 264, 265, 266, 267, 268, 269, 270, 271, 272, 273, 274, 275, 276, 277, 278, 279, 280, 281, 282, 283, 284, 285, 286, 287, 288, 289, 290, 291, 292, 293, 294, 295, 296, 297, 298, 299, 300, 301, 302, 303, 304, 305, 306, 307, 308, 309, 310, 311, 312, 313, 314, 315, 316, 317, 318, 319], 1.0, 'REPLACE')
_vg = ob_arms.vertex_groups.new(name='Bone2.001')
_vg = ob_arms.vertex_groups.new(name='Bone3.001')
_vg = ob_arms.vertex_groups.new(name='Bone1.001')
_m = ob_arms.modifiers.new('Armature', 'ARMATURE')
_m.object = ob_armature
ob_screw.parent = ob_armature
ob_screw.matrix_parent_inverse = Matrix(((1.0, 0.0, 0.0, -2.919e-08), (0.0, 1.0, 0.0, 4.657e-09), (0.0, 0.0, 1.0, 0.245), (0.0, 0.0, 0.0, 1.0)))
ob_screw.location = (0.0, 0.0, 3.953)
ob_screw.scale = (0.1696, 0.1696, 0.009573)
ob_screw.lineart.crease_threshold = 0.0
_vg = ob_screw.vertex_groups.new(name='Bone')
_vg.add([0, 1, 2, 3, 4, 5, 6, 7], 1.0, 'REPLACE')
_vg = ob_screw.vertex_groups.new(name='Bone2')
_vg = ob_screw.vertex_groups.new(name='Bone2.001')
_vg = ob_screw.vertex_groups.new(name='Bone3')
_vg = ob_screw.vertex_groups.new(name='Bone3.001')
_vg = ob_screw.vertex_groups.new(name='Bone1')
_vg = ob_screw.vertex_groups.new(name='Bone1.001')
_m = ob_screw.modifiers.new('Screw', 'SCREW')
_m.steps = 32
_m.iterations = 14
_m.screw_offset = 40.0
_m.merge_threshold = 0.0
_m = ob_screw.modifiers.new('Armature', 'ARMATURE')
_m.object = ob_armature
ob_tube_001.parent = ob_armature
ob_tube_001.matrix_parent_inverse = Matrix(((1.0, 0.0, 0.0, -2.919e-08), (0.0, 1.0, 0.0, 4.657e-09), (0.0, 0.0, 1.0, 0.245), (0.0, 0.0, 0.0, 1.0)))
ob_tube_001.location = (0.511, 0.0888, 1.316)
ob_tube_001.lineart.crease_threshold = 0.0
_vg = ob_tube_001.vertex_groups.new(name='Bone')
_vg.add([0, 1, 2, 3, 4, 5, 6, 7, 8, 9, 10, 11, 12, 13, 14, 15, 16, 17, 18, 19, 20, 21, 22, 23, 24, 25, 26, 27, 28, 29, 30, 31, 32, 33, 34, 35, 36, 37, 38, 39, 40, 41, 42, 43, 44, 45, 46, 47, 48, 49, 50, 51, 52, 53, 54, 55, 56, 57, 58, 59, 60, 61, 62, 63, 64, 65, 66, 67, 68, 69, 70, 71, 72, 73, 74, 75, 76, 77, 78, 79, 80, 81, 82, 83, 84, 85, 86, 87, 88, 89, 90, 91, 92, 93, 94, 95, 96, 97, 98, 99, 100, 101, 102, 103], 1.0, 'REPLACE')
_vg = ob_tube_001.vertex_groups.new(name='Bone2')
_vg = ob_tube_001.vertex_groups.new(name='Bone2.001')
_vg = ob_tube_001.vertex_groups.new(name='Bone3')
_vg = ob_tube_001.vertex_groups.new(name='Bone3.001')
_vg = ob_tube_001.vertex_groups.new(name='Bone1')
_vg = ob_tube_001.vertex_groups.new(name='Bone1.001')
_m = ob_tube_001.modifiers.new('Armature', 'ARMATURE')
_m.object = ob_armature
ob_tube.location = (0.511, 0.0888, 1.316)
ob_tube.hide_viewport = True
ob_tube.lineart.crease_threshold = 0.0
ob_empty.location = (0.0, 0.0, 0.0)
ob_empty.empty_image_offset = (0.0, 0.0)
ob_empty.lineart.crease_threshold = 0.0
ob_lamp.location = (4.076, 1.005, 5.904)
ob_lamp.rotation_euler = (0.6503, 0.05522, 1.866)
ob_lamp.lock_rotations_4d = False
ob_lamp.empty_display_type = 'ARROWS'
ob_lamp.color = (0.0, 0.0, 0.0, 0.0)
ob_lamp.lineart.crease_threshold = 0.0

# ---- collection membership
col_collection_1.objects.link(ob_armature)
col_collection_1.objects.link(ob_body)
col_collection_1.objects.link(ob_claws)
col_collection_1.objects.link(ob_arms)
col_collection_1.objects.link(ob_screw)
col_collection_1.objects.link(ob_tube_001)
col_collection_1.objects.link(ob_tube)
col_collection_1.objects.link(ob_empty)
col_collection_1.objects.link(ob_lamp)

# ---- scene / render settings (as saved in the file)
scene.frame_start = 0; scene.frame_end = 60; scene.frame_set(31)
scene.render.engine = 'BLENDER_EEVEE_NEXT'
scene.render.resolution_percentage = 50
scene.render.dither_intensity = 0.0
scene.cycles.use_denoising = False
scene.cycles.samples = 128
scene.cycles.sampling_pattern = 'TABULATED_SOBOL'
scene.cycles.light_sampling_threshold = 0.0
scene.cycles.use_adaptive_sampling = False
scene.cycles.use_light_tree = False
scene.cycles.blur_glossy = 0.0
scene.cycles.sample_clamp_indirect = 0.0
scene.view_settings.view_transform = 'Standard'
bpy.context.view_layer.update()

# ---- added for rendering (the .blend has no active camera): camera
cam_auto = bpy.data.cameras.new('AutoCamera')
cam_auto.lens = 50.0
cam_auto.sensor_width = 36.0
cam_auto.clip_end = 1000.0
ob_auto_camera = bpy.data.objects.new('AutoCamera', cam_auto)
scene.collection.objects.link(ob_auto_camera)
ob_auto_camera.location = (14.5806, -18.5179, 13.9049)
ob_auto_camera.rotation_euler = (1.09748, -7.21219e-08, 0.694738)
scene.camera = ob_auto_camera
bpy.context.view_layer.update()
